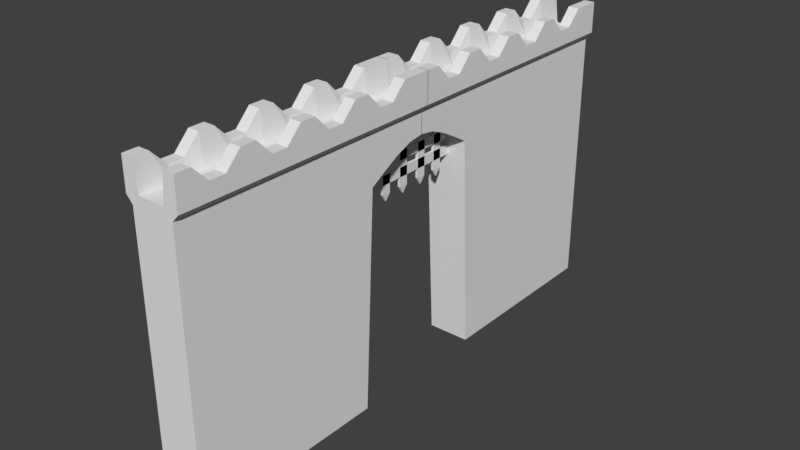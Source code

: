 # Source: gates.blend  (saved by Blender 2.78.0; exported with 4.5.12 LTS)
import bpy
from mathutils import Matrix  # noqa: F401  (used for matrix-valued properties, if any)

bpy.ops.wm.read_factory_settings(use_empty=True)
scene = bpy.context.scene
scene.name = 'Scene'

# ---- collections
col_collection_1 = bpy.data.collections.new('Collection 1'); scene.collection.children.link(col_collection_1)

# ---- world
world_world = bpy.data.worlds.new('World'); scene.world = world_world
world_world.color = (0.05088, 0.05088, 0.05088)
world_world.use_sun_shadow = False
world_world.sun_shadow_jitter_overblur = 0.0
world_world.cycles.sampling_method = 'MANUAL'

# ---- meshes
me_cube_001 = bpy.data.meshes.new('Cube.001')
me_cube_001.from_pydata([(-0.02295, -1.148, -0.07852), (-0.02295, -1.148, 0.07852), (-0.02295, 1.148, -0.07852), (-0.02295, 1.148, 0.07852), (0.02295, -1.148, -0.07852), (0.02295, -1.148, 0.07852), (0.02295, 1.148, -0.07852), (0.02295, 1.148, 0.07852), (-0.02295, -1.151, 0.1931), (-0.02295, -1.151, 0.3502), (-0.02295, 1.145, 0.1931), (-0.02295, 1.145, 0.3502), (0.02295, -1.151, 0.1931), (0.02295, -1.151, 0.3502), (0.02295, 1.145, 0.1931), (0.02295, 1.145, 0.3502), (-0.02295, -1.14, 0.5217), (-0.02295, -1.14, 0.6787), (-0.02295, 1.156, 0.5217), (-0.02295, 1.156, 0.6787), (0.02295, -1.14, 0.5217), (0.02295, -1.14, 0.6787), (0.02295, 1.156, 0.5217), (0.02295, 1.156, 0.6787), (-0.02295, -1.158, 0.8787), (-0.02295, -1.158, 1.036), (-0.02295, 1.138, 0.8787), (-0.02295, 1.138, 1.036), (0.02295, -1.158, 0.8787), (0.02295, -1.158, 1.036), (0.02295, 1.138, 0.8787), (0.02295, 1.138, 1.036), (-0.02295, -0.909, 0.9052), (-0.02295, -0.7519, 0.9052), (-0.02295, -0.909, -0.2322), (-0.02295, -0.7519, -0.2322), (0.02295, -0.909, 0.9052), (0.02295, -0.7519, 0.9052), (0.02295, -0.909, -0.2322), (0.02295, -0.7519, -0.2322), (-0.009113, -0.8378, -0.3513), (-0.009113, -0.8232, -0.3513), (0.009113, -0.8378, -0.3513), (0.009113, -0.8232, -0.3513), (-0.02295, -0.4692, 0.9052), (-0.02295, -0.3121, 0.9052), (-0.02295, -0.4692, -0.2322), (-0.02295, -0.3121, -0.2322), (0.02295, -0.4692, 0.9052), (0.02295, -0.3121, 0.9052), (0.02295, -0.4692, -0.2322), (0.02295, -0.3121, -0.2322), (-0.009113, -0.3979, -0.3513), (-0.009113, -0.3834, -0.3513), (0.009113, -0.3979, -0.3513), (0.009113, -0.3834, -0.3513), (-0.02295, -0.08111, 0.9), (-0.02295, 0.07593, 0.9), (-0.02295, -0.08111, -0.2374), (-0.02295, 0.07593, -0.2374), (0.02295, -0.08111, 0.9), (0.02295, 0.07593, 0.9), (0.02295, -0.08111, -0.2374), (0.02295, 0.07593, -0.2374), (-0.009113, -0.009881, -0.3564), (-0.009113, 0.004706, -0.3564), (0.009113, -0.009881, -0.3564), (0.009113, 0.004706, -0.3564), (-0.02295, 0.3302, 0.9), (-0.02295, 0.4873, 0.9), (-0.02295, 0.3302, -0.2374), (-0.02295, 0.4873, -0.2374), (0.02295, 0.3302, 0.9), (0.02295, 0.4873, 0.9), (0.02295, 0.3302, -0.2374), (0.02295, 0.4873, -0.2374), (-0.009113, 0.4015, -0.3564), (-0.009113, 0.4161, -0.3564), (0.009113, 0.4015, -0.3564), (0.009113, 0.4161, -0.3564), (-0.02295, 0.708, 0.9), (-0.02295, 0.865, 0.9), (-0.02295, 0.708, -0.2374), (-0.02295, 0.865, -0.2374), (0.02295, 0.708, 0.9), (0.02295, 0.865, 0.9), (0.02295, 0.708, -0.2374), (0.02295, 0.865, -0.2374), (-0.009113, 0.7792, -0.3564), (-0.009113, 0.7938, -0.3564), (0.009113, 0.7792, -0.3564), (0.009113, 0.7938, -0.3564)], [], [(0, 1, 3, 2), (2, 3, 7, 6), (6, 7, 5, 4), (4, 5, 1, 0), (2, 6, 4, 0), (7, 3, 1, 5), (8, 9, 11, 10), (10, 11, 15, 14), (14, 15, 13, 12), (12, 13, 9, 8), (10, 14, 12, 8), (15, 11, 9, 13), (16, 17, 19, 18), (18, 19, 23, 22), (22, 23, 21, 20), (20, 21, 17, 16), (18, 22, 20, 16), (23, 19, 17, 21), (24, 25, 27, 26), (26, 27, 31, 30), (30, 31, 29, 28), (28, 29, 25, 24), (26, 30, 28, 24), (31, 27, 25, 29), (32, 33, 35, 34), (39, 38, 42, 43), (38, 39, 37, 36), (36, 37, 33, 32), (34, 38, 36, 32), (39, 35, 33, 37), (40, 41, 43, 42), (38, 34, 40, 42), (35, 39, 43, 41), (34, 35, 41, 40), (44, 45, 47, 46), (51, 50, 54, 55), (50, 51, 49, 48), (48, 49, 45, 44), (46, 50, 48, 44), (51, 47, 45, 49), (52, 53, 55, 54), (50, 46, 52, 54), (47, 51, 55, 53), (46, 47, 53, 52), (56, 57, 59, 58), (63, 62, 66, 67), (62, 63, 61, 60), (60, 61, 57, 56), (58, 62, 60, 56), (63, 59, 57, 61), (64, 65, 67, 66), (62, 58, 64, 66), (59, 63, 67, 65), (58, 59, 65, 64), (68, 69, 71, 70), (75, 74, 78, 79), (74, 75, 73, 72), (72, 73, 69, 68), (70, 74, 72, 68), (75, 71, 69, 73), (76, 77, 79, 78), (74, 70, 76, 78), (71, 75, 79, 77), (70, 71, 77, 76), (80, 81, 83, 82), (87, 86, 90, 91), (86, 87, 85, 84), (84, 85, 81, 80), (82, 86, 84, 80), (87, 83, 81, 85), (88, 89, 91, 90), (86, 82, 88, 90), (83, 87, 91, 89), (82, 83, 89, 88)])
_uv = me_cube_001.uv_layers.new(name='UVMap')
_uv.uv.foreach_set('vector', [-1.847, 0.3557, -1.847, 0.6727, 2.788, 0.6727, 2.788, 0.3557, 2.788, 0.3557, 2.788, 0.6727, 2.788, 0.6727, 2.788, 0.3557, 2.788, 0.3557, 2.788, 0.6727, -1.847, 0.6727, -1.847, 0.3557, -1.847, 0.3557, -1.847, 0.6727, -1.847, 0.6727, -1.847, 0.3557, 2.788, 0.3557, 2.788, 0.3557, -1.847, 0.3557, -1.847, 0.3557, 2.788, 0.6727, 2.788, 0.6727, -1.847, 0.6727, -1.847, 0.6727, -1.847, 0.3557, -1.847, 0.6727, 2.788, 0.6727, 2.788, 0.3557, 2.788, 0.3557, 2.788, 0.6727, 2.788, 0.6727, 2.788, 0.3557, 2.788, 0.3557, 2.788, 0.6727, -1.847, 0.6727, -1.847, 0.3557, -1.847, 0.3557, -1.847, 0.6727, -1.847, 0.6727, -1.847, 0.3557, 2.788, 0.3557, 2.788, 0.3557, -1.847, 0.3557, -1.847, 0.3557, 2.788, 0.6727, 2.788, 0.6727, -1.847, 0.6727, -1.847, 0.6727, -1.847, 0.3557, -1.847, 0.6727, 2.788, 0.6727, 2.788, 0.3557, 2.788, 0.3557, 2.788, 0.6727, 2.788, 0.6727, 2.788, 0.3557, 2.788, 0.3557, 2.788, 0.6727, -1.847, 0.6727, -1.847, 0.3557, -1.847, 0.3557, -1.847, 0.6727, -1.847, 0.6727, -1.847, 0.3557, 2.788, 0.3557, 2.788, 0.3557, -1.847, 0.3557, -1.847, 0.3557, 2.788, 0.6727, 2.788, 0.6727, -1.847, 0.6727, -1.847, 0.6727, -1.847, 0.3557, -1.847, 0.6727, 2.788, 0.6727, 2.788, 0.3557, 2.788, 0.3557, 2.788, 0.6727, 2.788, 0.6727, 2.788, 0.3557, 2.788, 0.3557, 2.788, 0.6727, -1.847, 0.6727, -1.847, 0.3557, -1.847, 0.3557, -1.847, 0.6727, -1.847, 0.6727, -1.847, 0.3557, 2.788, 0.3557, 2.788, 0.3557, -1.847, 0.3557, -1.847, 0.3557, 2.788, 0.6727, 2.788, 0.6727, -1.847, 0.6727, -1.847, 0.6727, 0.4294, -1.019, 0.2238, -1.019, 0.2238, 1.986, 0.4294, 1.986, 0.2238, 1.986, 0.4294, 1.986, 0.3674, 2.142, 0.2858, 2.142, 0.4294, 1.986, 0.2238, 1.986, 0.2238, -1.019, 0.4294, -1.019, 0.4294, -1.019, 0.2238, -1.019, 0.2238, -1.019, 0.4294, -1.019, 0.4294, 1.986, 0.4294, 1.986, 0.4294, -1.019, 0.4294, -1.019, 0.2238, 1.986, 0.2238, 1.986, 0.2238, -1.019, 0.2238, -1.019, 0.3674, 2.142, 0.2858, 2.142, 0.2858, 2.142, 0.3674, 2.142, 0.4294, 1.986, 0.4294, 1.986, 0.3674, 2.142, 0.3674, 2.142, 0.2238, 1.986, 0.2238, 1.986, 0.2858, 2.142, 0.2858, 2.142, 0.4294, 1.986, 0.2238, 1.986, 0.2858, 2.142, 0.3674, 2.142, 0.4294, -1.019, 0.2238, -1.019, 0.2238, 1.986, 0.4294, 1.986, 0.2238, 1.986, 0.4294, 1.986, 0.3674, 2.142, 0.2858, 2.142, 0.4294, 1.986, 0.2238, 1.986, 0.2238, -1.019, 0.4294, -1.019, 0.4294, -1.019, 0.2238, -1.019, 0.2238, -1.019, 0.4294, -1.019, 0.4294, 1.986, 0.4294, 1.986, 0.4294, -1.019, 0.4294, -1.019, 0.2238, 1.986, 0.2238, 1.986, 0.2238, -1.019, 0.2238, -1.019, 0.3674, 2.142, 0.2858, 2.142, 0.2858, 2.142, 0.3674, 2.142, 0.4294, 1.986, 0.4294, 1.986, 0.3674, 2.142, 0.3674, 2.142, 0.2238, 1.986, 0.2238, 1.986, 0.2858, 2.142, 0.2858, 2.142, 0.4294, 1.986, 0.2238, 1.986, 0.2858, 2.142, 0.3674, 2.142, 0.4294, -1.019, 0.2238, -1.019, 0.2238, 1.986, 0.4294, 1.986, 0.2238, 1.986, 0.4294, 1.986, 0.3674, 2.142, 0.2858, 2.142, 0.4294, 1.986, 0.2238, 1.986, 0.2238, -1.019, 0.4294, -1.019, 0.4294, -1.019, 0.2238, -1.019, 0.2238, -1.019, 0.4294, -1.019, 0.4294, 1.986, 0.4294, 1.986, 0.4294, -1.019, 0.4294, -1.019, 0.2238, 1.986, 0.2238, 1.986, 0.2238, -1.019, 0.2238, -1.019, 0.3674, 2.142, 0.2858, 2.142, 0.2858, 2.142, 0.3674, 2.142, 0.4294, 1.986, 0.4294, 1.986, 0.3674, 2.142, 0.3674, 2.142, 0.2238, 1.986, 0.2238, 1.986, 0.2858, 2.142, 0.2858, 2.142, 0.4294, 1.986, 0.2238, 1.986, 0.2858, 2.142, 0.3674, 2.142, 0.4294, -1.019, 0.2238, -1.019, 0.2238, 1.986, 0.4294, 1.986, 0.2238, 1.986, 0.4294, 1.986, 0.3674, 2.142, 0.2858, 2.142, 0.4294, 1.986, 0.2238, 1.986, 0.2238, -1.019, 0.4294, -1.019, 0.4294, -1.019, 0.2238, -1.019, 0.2238, -1.019, 0.4294, -1.019, 0.4294, 1.986, 0.4294, 1.986, 0.4294, -1.019, 0.4294, -1.019, 0.2238, 1.986, 0.2238, 1.986, 0.2238, -1.019, 0.2238, -1.019, 0.3674, 2.142, 0.2858, 2.142, 0.2858, 2.142, 0.3674, 2.142, 0.4294, 1.986, 0.4294, 1.986, 0.3674, 2.142, 0.3674, 2.142, 0.2238, 1.986, 0.2238, 1.986, 0.2858, 2.142, 0.2858, 2.142, 0.4294, 1.986, 0.2238, 1.986, 0.2858, 2.142, 0.3674, 2.142, 0.4294, -1.019, 0.2238, -1.019, 0.2238, 1.986, 0.4294, 1.986, 0.2238, 1.986, 0.4294, 1.986, 0.3674, 2.142, 0.2858, 2.142, 0.4294, 1.986, 0.2238, 1.986, 0.2238, -1.019, 0.4294, -1.019, 0.4294, -1.019, 0.2238, -1.019, 0.2238, -1.019, 0.4294, -1.019, 0.4294, 1.986, 0.4294, 1.986, 0.4294, -1.019, 0.4294, -1.019, 0.2238, 1.986, 0.2238, 1.986, 0.2238, -1.019, 0.2238, -1.019, 0.3674, 2.142, 0.2858, 2.142, 0.2858, 2.142, 0.3674, 2.142, 0.4294, 1.986, 0.4294, 1.986, 0.3674, 2.142, 0.3674, 2.142, 0.2238, 1.986, 0.2238, 1.986, 0.2858, 2.142, 0.2858, 2.142, 0.4294, 1.986, 0.2238, 1.986, 0.2858, 2.142, 0.3674, 2.142])
me_cube_001.use_remesh_preserve_volume = False
me_cube_001.use_remesh_preserve_attributes = False
me_cube_001.use_mirror_vertex_groups = False
me_cube_001.update()
me_cube = bpy.data.meshes.new('Cube')
me_cube.from_pydata([(-0.3562, -4.506, -2.215), (-0.3562, -4.506, 2.215), (-0.3562, -0.0002775, 1.864), (-0.3562, -0.0009799, 2.224), (0.3562, -4.506, -2.215), (0.3562, -4.506, 2.215), (0.3562, -0.0002775, 1.864), (0.3562, -0.0009799, 2.224), (-0.4601, -4.506, 2.328), (-0.4601, -0.0009799, 2.328), (0.4601, -0.0009799, 2.328), (0.4601, -4.506, 2.328), (-0.4601, -4.506, 2.843), (-0.4601, -0.0009799, 2.843), (0.4601, -0.0009799, 2.843), (0.4601, -4.506, 2.843), (0.2137, -0.0002775, 1.864), (0.07124, -0.0002775, 1.864), (-0.07124, -0.0002775, 1.864), (-0.2137, -0.0002775, 1.864), (-0.2137, -0.0009799, 2.224), (-0.07124, -0.0009799, 2.224), (0.07124, -0.0009799, 2.224), (0.2137, -0.0009799, 2.224), (-0.2137, -4.506, -2.215), (-0.07124, -4.506, -2.215), (0.07124, -4.506, -2.215), (0.2137, -4.506, -2.215), (0.2137, -4.506, 2.215), (0.07124, -4.506, 2.215), (-0.07124, -4.506, 2.215), (-0.2137, -4.506, 2.215), (-0.2761, -0.0009799, 2.328), (-0.09202, -0.0009799, 2.328), (0.09202, -0.0009799, 2.328), (0.2761, -0.0009799, 2.328), (0.2761, -4.506, 2.328), (0.09202, -4.506, 2.328), (-0.09202, -4.506, 2.328), (-0.2761, -4.506, 2.328), (-0.2761, -0.0009799, 2.843), (-0.2199, -0.0009799, 2.373), (0.2199, -0.0009799, 2.373), (0.2761, -0.0009799, 2.843), (0.2761, -4.506, 2.843), (0.2199, -4.506, 2.373), (-0.2199, -4.506, 2.373), (-0.2761, -4.506, 2.843), (-0.3562, -0.2683, 1.823), (-0.3562, -0.5364, 1.714), (-0.3562, -0.8045, 1.565), (-0.3562, -1.073, 1.407), (-0.3562, -1.252, -2.215), (-0.3562, -1.503, -2.215), (-0.3562, -1.753, -2.215), (-0.3562, -2.003, -2.215), (-0.3562, -2.254, -2.215), (-0.3562, -2.504, -2.215), (-0.3562, -2.754, -2.215), (-0.3562, -3.005, -2.215), (-0.3562, -3.255, -2.215), (-0.3562, -3.505, -2.215), (-0.3562, -3.755, -2.215), (-0.3562, -4.006, -2.215), (-0.3562, -4.256, -2.215), (-0.3562, -4.256, 2.215), (-0.3562, -4.006, 2.215), (-0.3562, -3.755, 2.215), (-0.3562, -3.505, 2.215), (-0.3562, -3.255, 2.215), (-0.3562, -3.005, 2.215), (-0.3562, -2.754, 2.215), (-0.3562, -2.504, 2.215), (-0.3562, -2.254, 2.215), (-0.3562, -2.003, 2.215), (-0.3562, -1.753, 2.215), (-0.3562, -1.503, 2.215), (-0.3562, -1.252, 2.215), (-0.3562, -1.002, 2.215), (-0.3562, -0.7519, 2.215), (-0.3562, -0.5016, 2.216), (-0.3562, -0.2513, 2.221), (0.3562, -4.256, -2.215), (0.3562, -4.006, -2.215), (0.3562, -3.755, -2.215), (0.3562, -3.505, -2.215), (0.3562, -3.255, -2.215), (0.3562, -3.005, -2.215), (0.3562, -2.754, -2.215), (0.3562, -2.504, -2.215), (0.3562, -2.254, -2.215), (0.3562, -2.003, -2.215), (0.3562, -1.753, -2.215), (0.3562, -1.503, -2.215), (0.3562, -1.252, -2.215), (0.3562, -1.073, 1.407), (0.3562, -0.8045, 1.565), (0.3562, -0.5364, 1.714), (0.3562, -0.2683, 1.823), (0.3562, -0.2513, 2.221), (0.3562, -0.5016, 2.216), (0.3562, -0.7519, 2.215), (0.3562, -1.002, 2.215), (0.3562, -1.252, 2.215), (0.3562, -1.503, 2.215), (0.3562, -1.753, 2.215), (0.3562, -2.003, 2.215), (0.3562, -2.254, 2.215), (0.3562, -2.504, 2.215), (0.3562, -2.754, 2.215), (0.3562, -3.005, 2.215), (0.3562, -3.255, 2.215), (0.3562, -3.505, 2.215), (0.3562, -3.755, 2.215), (0.3562, -4.006, 2.215), (0.3562, -4.256, 2.215), (-0.4601, -4.256, 2.328), (-0.4601, -4.006, 2.328), (-0.4601, -3.755, 2.328), (-0.4601, -3.505, 2.328), (-0.4601, -3.255, 2.328), (-0.4601, -3.005, 2.328), (-0.4601, -2.754, 2.328), (-0.4601, -2.504, 2.328), (-0.4601, -2.254, 2.328), (-0.4601, -2.003, 2.328), (-0.4601, -1.753, 2.328), (-0.4601, -1.503, 2.328), (-0.4601, -1.252, 2.328), (-0.4601, -1.002, 2.328), (-0.4601, -0.7519, 2.328), (-0.4601, -0.5016, 2.328), (-0.4601, -0.2513, 2.328), (0.4601, -0.2513, 2.328), (0.4601, -0.5016, 2.328), (0.4601, -0.7519, 2.328), (0.4601, -1.002, 2.328), (0.4601, -1.252, 2.328), (0.4601, -1.503, 2.328), (0.4601, -1.753, 2.328), (0.4601, -2.003, 2.328), (0.4601, -2.254, 2.328), (0.4601, -2.504, 2.328), (0.4601, -2.754, 2.328), (0.4601, -3.005, 2.328), (0.4601, -3.255, 2.328), (0.4601, -3.505, 2.328), (0.4601, -3.755, 2.328), (0.4601, -4.006, 2.328), (0.4601, -4.256, 2.328), (-0.4601, -4.256, 2.843), (-0.4601, -4.006, 2.588), (-0.4601, -3.755, 2.588), (-0.4601, -3.505, 2.843), (-0.4601, -3.255, 2.843), (-0.4601, -3.005, 2.588), (-0.4601, -2.754, 2.588), (-0.4601, -2.504, 2.843), (-0.4601, -2.254, 2.843), (-0.4601, -2.003, 2.588), (-0.4601, -1.753, 2.588), (-0.4601, -1.503, 2.843), (-0.4601, -1.252, 2.843), (-0.4601, -1.002, 2.588), (-0.4601, -0.7519, 2.588), (-0.4601, -0.5016, 2.843), (-0.4601, -0.2513, 2.843), (0.4601, -0.2513, 2.843), (0.4601, -0.5016, 2.843), (0.4601, -0.7519, 2.588), (0.4601, -1.002, 2.588), (0.4601, -1.252, 2.843), (0.4601, -1.503, 2.843), (0.4601, -1.753, 2.588), (0.4601, -2.003, 2.588), (0.4601, -2.254, 2.843), (0.4601, -2.504, 2.843), (0.4601, -2.754, 2.588), (0.4601, -3.005, 2.588), (0.4601, -3.255, 2.843), (0.4601, -3.505, 2.843), (0.4601, -3.755, 2.588), (0.4601, -4.006, 2.588), (0.4601, -4.256, 2.843), (0.2761, -0.2513, 2.843), (0.2761, -0.5016, 2.843), (0.2761, -0.7519, 2.588), (0.2761, -1.002, 2.588), (0.2761, -1.252, 2.843), (0.2761, -1.503, 2.843), (0.2761, -1.753, 2.588), (0.2761, -2.003, 2.588), (0.2761, -2.254, 2.843), (0.2761, -2.504, 2.843), (0.2761, -2.754, 2.588), (0.2761, -3.005, 2.588), (0.2761, -3.255, 2.843), (0.2761, -3.505, 2.843), (0.2761, -3.755, 2.588), (0.2761, -4.006, 2.588), (0.2761, -4.256, 2.843), (0.2199, -0.2513, 2.373), (0.2199, -0.5016, 2.373), (0.2199, -0.7519, 2.373), (0.2199, -1.002, 2.373), (0.2199, -1.252, 2.373), (0.2199, -1.503, 2.373), (0.2199, -1.753, 2.373), (0.2199, -2.003, 2.373), (0.2199, -2.254, 2.373), (0.2199, -2.504, 2.373), (0.2199, -2.754, 2.373), (0.2199, -3.005, 2.373), (0.2199, -3.255, 2.373), (0.2199, -3.505, 2.373), (0.2199, -3.755, 2.373), (0.2199, -4.006, 2.373), (0.2199, -4.256, 2.373), (-0.2199, -0.2513, 2.373), (-0.2199, -0.5016, 2.373), (-0.2199, -0.7519, 2.373), (-0.2199, -1.002, 2.373), (-0.2199, -1.252, 2.373), (-0.2199, -1.503, 2.373), (-0.2199, -1.753, 2.373), (-0.2199, -2.003, 2.373), (-0.2199, -2.254, 2.373), (-0.2199, -2.504, 2.373), (-0.2199, -2.754, 2.373), (-0.2199, -3.005, 2.373), (-0.2199, -3.255, 2.373), (-0.2199, -3.505, 2.373), (-0.2199, -3.755, 2.373), (-0.2199, -4.006, 2.373), (-0.2199, -4.256, 2.373), (-0.2761, -0.2513, 2.843), (-0.2761, -0.5016, 2.843), (-0.2761, -0.7519, 2.588), (-0.2761, -1.002, 2.588), (-0.2761, -1.252, 2.843), (-0.2761, -1.503, 2.843), (-0.2761, -1.753, 2.588), (-0.2761, -2.003, 2.588), (-0.2761, -2.254, 2.843), (-0.2761, -2.504, 2.843), (-0.2761, -2.754, 2.588), (-0.2761, -3.005, 2.588), (-0.2761, -3.255, 2.843), (-0.2761, -3.505, 2.843), (-0.2761, -3.755, 2.588), (-0.2761, -4.006, 2.588), (-0.2761, -4.256, 2.843), (-0.2137, -0.2683, 1.823), (-0.2137, -0.5364, 1.714), (-0.2137, -0.8045, 1.565), (-0.2137, -1.073, 1.407), (-0.2137, -1.252, -2.215), (-0.2137, -1.503, -2.215), (-0.2137, -1.753, -2.215), (-0.2137, -2.003, -2.215), (-0.2137, -2.254, -2.215), (-0.2137, -2.504, -2.215), (-0.2137, -2.754, -2.215), (-0.2137, -3.005, -2.215), (-0.2137, -3.255, -2.215), (-0.2137, -3.505, -2.215), (-0.2137, -3.755, -2.215), (-0.2137, -4.006, -2.215), (-0.2137, -4.256, -2.215), (-0.07124, -0.2683, 1.823), (-0.07124, -0.5364, 1.714), (-0.07124, -0.8045, 1.565), (-0.07124, -1.073, 1.407), (-0.07124, -1.252, -2.215), (-0.07124, -1.503, -2.215), (-0.07124, -1.753, -2.215), (-0.07124, -2.003, -2.215), (-0.07124, -2.254, -2.215), (-0.07124, -2.504, -2.215), (-0.07124, -2.754, -2.215), (-0.07124, -3.005, -2.215), (-0.07124, -3.255, -2.215), (-0.07124, -3.505, -2.215), (-0.07124, -3.755, -2.215), (-0.07124, -4.006, -2.215), (-0.07124, -4.256, -2.215), (0.07124, -0.2683, 1.823), (0.07124, -0.5364, 1.714), (0.07124, -0.8045, 1.565), (0.07124, -1.073, 1.407), (0.07124, -1.252, -2.215), (0.07124, -1.503, -2.215), (0.07124, -1.753, -2.215), (0.07124, -2.003, -2.215), (0.07124, -2.254, -2.215), (0.07124, -2.504, -2.215), (0.07124, -2.754, -2.215), (0.07124, -3.005, -2.215), (0.07124, -3.255, -2.215), (0.07124, -3.505, -2.215), (0.07124, -3.755, -2.215), (0.07124, -4.006, -2.215), (0.07124, -4.256, -2.215), (0.2137, -0.2683, 1.823), (0.2137, -0.5364, 1.714), (0.2137, -0.8045, 1.565), (0.2137, -1.073, 1.407), (0.2137, -1.252, -2.215), (0.2137, -1.503, -2.215), (0.2137, -1.753, -2.215), (0.2137, -2.003, -2.215), (0.2137, -2.254, -2.215), (0.2137, -2.504, -2.215), (0.2137, -2.754, -2.215), (0.2137, -3.005, -2.215), (0.2137, -3.255, -2.215), (0.2137, -3.505, -2.215), (0.2137, -3.755, -2.215), (0.2137, -4.006, -2.215), (0.2137, -4.256, -2.215), (-0.3562, -0.009071, 1.864), (-0.3562, -0.00919, 2.224), (-0.3562, 4.392, -2.215), (-0.3562, 4.392, 2.215), (0.3562, -0.009071, 1.864), (0.3562, -0.00919, 2.224), (0.3562, 4.392, -2.215), (0.3562, 4.392, 2.215), (-0.4601, -0.00919, 2.328), (-0.4601, 4.392, 2.328), (0.4601, 4.392, 2.328), (0.4601, -0.00919, 2.328), (-0.4601, -0.00919, 2.843), (-0.4601, 4.392, 2.843), (0.4601, 4.392, 2.843), (0.4601, -0.00919, 2.843), (0.2137, 4.392, -2.215), (0.07124, 4.392, -2.215), (-0.07124, 4.392, -2.215), (-0.2137, 4.392, -2.215), (-0.2137, 4.392, 2.215), (-0.07124, 4.392, 2.215), (0.07124, 4.392, 2.215), (0.2137, 4.392, 2.215), (-0.2137, -0.009071, 1.864), (-0.07124, -0.009071, 1.864), (0.07124, -0.009071, 1.864), (0.2137, -0.009071, 1.864), (0.2137, -0.00919, 2.224), (0.07124, -0.00919, 2.224), (-0.07124, -0.00919, 2.224), (-0.2137, -0.00919, 2.224), (-0.2761, 4.392, 2.328), (-0.09202, 4.392, 2.328), (0.09202, 4.392, 2.328), (0.2761, 4.392, 2.328), (0.2761, -0.00919, 2.328), (0.09202, -0.00919, 2.328), (-0.09202, -0.00919, 2.328), (-0.2761, -0.00919, 2.328), (-0.2761, 4.392, 2.843), (-0.2199, 4.392, 2.373), (0.2199, 4.392, 2.373), (0.2761, 4.392, 2.843), (0.2761, -0.00919, 2.843), (0.2199, -0.00919, 2.373), (-0.2199, -0.00919, 2.373), (-0.2761, -0.00919, 2.843), (-0.3562, 4.147, -2.215), (-0.3562, 3.903, -2.215), (-0.3562, 3.658, -2.215), (-0.3562, 3.414, -2.215), (-0.3562, 3.169, -2.215), (-0.3562, 2.925, -2.215), (-0.3562, 2.68, -2.215), (-0.3562, 2.436, -2.215), (-0.3562, 2.191, -2.215), (-0.3562, 1.947, -2.215), (-0.3562, 1.702, -2.215), (-0.3562, 1.458, -2.215), (-0.3562, 1.213, -2.215), (-0.3562, 1.038, 1.421), (-0.3562, 0.7766, 1.576), (-0.3562, 0.5147, 1.72), (-0.3562, 0.2528, 1.825), (-0.3562, 0.2353, 2.221), (-0.3562, 0.4798, 2.217), (-0.3562, 0.7243, 2.215), (-0.3562, 0.9688, 2.215), (-0.3562, 1.213, 2.215), (-0.3562, 1.458, 2.215), (-0.3562, 1.702, 2.215), (-0.3562, 1.947, 2.215), (-0.3562, 2.191, 2.215), (-0.3562, 2.436, 2.215), (-0.3562, 2.68, 2.215), (-0.3562, 2.925, 2.215), (-0.3562, 3.169, 2.215), (-0.3562, 3.414, 2.215), (-0.3562, 3.658, 2.215), (-0.3562, 3.903, 2.215), (-0.3562, 4.147, 2.215), (0.3562, 0.2528, 1.825), (0.3562, 0.5147, 1.72), (0.3562, 0.7766, 1.576), (0.3562, 1.038, 1.421), (0.3562, 1.213, -2.215), (0.3562, 1.458, -2.215), (0.3562, 1.702, -2.215), (0.3562, 1.947, -2.215), (0.3562, 2.191, -2.215), (0.3562, 2.436, -2.215), (0.3562, 2.68, -2.215), (0.3562, 2.925, -2.215), (0.3562, 3.169, -2.215), (0.3562, 3.414, -2.215), (0.3562, 3.658, -2.215), (0.3562, 3.903, -2.215), (0.3562, 4.147, -2.215), (0.3562, 4.147, 2.215), (0.3562, 3.903, 2.215), (0.3562, 3.658, 2.215), (0.3562, 3.414, 2.215), (0.3562, 3.169, 2.215), (0.3562, 2.925, 2.215), (0.3562, 2.68, 2.215), (0.3562, 2.436, 2.215), (0.3562, 2.191, 2.215), (0.3562, 1.947, 2.215), (0.3562, 1.702, 2.215), (0.3562, 1.458, 2.215), (0.3562, 1.213, 2.215), (0.3562, 0.9688, 2.215), (0.3562, 0.7243, 2.215), (0.3562, 0.4798, 2.217), (0.3562, 0.2353, 2.221), (-0.4601, 0.2353, 2.328), (-0.4601, 0.4798, 2.328), (-0.4601, 0.7243, 2.328), (-0.4601, 0.9688, 2.328), (-0.4601, 1.213, 2.328), (-0.4601, 1.458, 2.328), (-0.4601, 1.702, 2.328), (-0.4601, 1.947, 2.328), (-0.4601, 2.191, 2.328), (-0.4601, 2.436, 2.328), (-0.4601, 2.68, 2.328), (-0.4601, 2.925, 2.328), (-0.4601, 3.169, 2.328), (-0.4601, 3.414, 2.328), (-0.4601, 3.658, 2.328), (-0.4601, 3.903, 2.328), (-0.4601, 4.147, 2.328), (0.4601, 4.147, 2.328), (0.4601, 3.903, 2.328), (0.4601, 3.658, 2.328), (0.4601, 3.414, 2.328), (0.4601, 3.169, 2.328), (0.4601, 2.925, 2.328), (0.4601, 2.68, 2.328), (0.4601, 2.436, 2.328), (0.4601, 2.191, 2.328), (0.4601, 1.947, 2.328), (0.4601, 1.702, 2.328), (0.4601, 1.458, 2.328), (0.4601, 1.213, 2.328), (0.4601, 0.9688, 2.328), (0.4601, 0.7243, 2.328), (0.4601, 0.4798, 2.328), (0.4601, 0.2353, 2.328), (-0.4601, 0.2353, 2.843), (-0.4601, 0.4798, 2.588), (-0.4601, 0.7243, 2.588), (-0.4601, 0.9688, 2.843), (-0.4601, 1.213, 2.843), (-0.4601, 1.458, 2.588), (-0.4601, 1.702, 2.588), (-0.4601, 1.947, 2.843), (-0.4601, 2.191, 2.843), (-0.4601, 2.436, 2.588), (-0.4601, 2.68, 2.588), (-0.4601, 2.925, 2.843), (-0.4601, 3.169, 2.843), (-0.4601, 3.414, 2.588), (-0.4601, 3.658, 2.588), (-0.4601, 3.903, 2.843), (-0.4601, 4.147, 2.843), (0.4601, 4.147, 2.843), (0.4601, 3.903, 2.843), (0.4601, 3.658, 2.588), (0.4601, 3.414, 2.588), (0.4601, 3.169, 2.843), (0.4601, 2.925, 2.843), (0.4601, 2.68, 2.588), (0.4601, 2.436, 2.588), (0.4601, 2.191, 2.843), (0.4601, 1.947, 2.843), (0.4601, 1.702, 2.588), (0.4601, 1.458, 2.588), (0.4601, 1.213, 2.843), (0.4601, 0.9688, 2.843), (0.4601, 0.7243, 2.588), (0.4601, 0.4798, 2.588), (0.4601, 0.2353, 2.843), (0.2761, 4.147, 2.843), (0.2761, 3.903, 2.843), (0.2761, 3.658, 2.588), (0.2761, 3.414, 2.588), (0.2761, 3.169, 2.843), (0.2761, 2.925, 2.843), (0.2761, 2.68, 2.588), (0.2761, 2.436, 2.588), (0.2761, 2.191, 2.843), (0.2761, 1.947, 2.843), (0.2761, 1.702, 2.588), (0.2761, 1.458, 2.588), (0.2761, 1.213, 2.843), (0.2761, 0.9688, 2.843), (0.2761, 0.7243, 2.588), (0.2761, 0.4798, 2.588), (0.2761, 0.2353, 2.843), (0.2199, 4.147, 2.373), (0.2199, 3.903, 2.373), (0.2199, 3.658, 2.373), (0.2199, 3.414, 2.373), (0.2199, 3.169, 2.373), (0.2199, 2.925, 2.373), (0.2199, 2.68, 2.373), (0.2199, 2.436, 2.373), (0.2199, 2.191, 2.373), (0.2199, 1.947, 2.373), (0.2199, 1.702, 2.373), (0.2199, 1.458, 2.373), (0.2199, 1.213, 2.373), (0.2199, 0.9688, 2.373), (0.2199, 0.7243, 2.373), (0.2199, 0.4798, 2.373), (0.2199, 0.2353, 2.373), (-0.2199, 4.147, 2.373), (-0.2199, 3.903, 2.373), (-0.2199, 3.658, 2.373), (-0.2199, 3.414, 2.373), (-0.2199, 3.169, 2.373), (-0.2199, 2.925, 2.373), (-0.2199, 2.68, 2.373), (-0.2199, 2.436, 2.373), (-0.2199, 2.191, 2.373), (-0.2199, 1.947, 2.373), (-0.2199, 1.702, 2.373), (-0.2199, 1.458, 2.373), (-0.2199, 1.213, 2.373), (-0.2199, 0.9688, 2.373), (-0.2199, 0.7243, 2.373), (-0.2199, 0.4798, 2.373), (-0.2199, 0.2353, 2.373), (-0.2761, 4.147, 2.843), (-0.2761, 3.903, 2.843), (-0.2761, 3.658, 2.588), (-0.2761, 3.414, 2.588), (-0.2761, 3.169, 2.843), (-0.2761, 2.925, 2.843), (-0.2761, 2.68, 2.588), (-0.2761, 2.436, 2.588), (-0.2761, 2.191, 2.843), (-0.2761, 1.947, 2.843), (-0.2761, 1.702, 2.588), (-0.2761, 1.458, 2.588), (-0.2761, 1.213, 2.843), (-0.2761, 0.9688, 2.843), (-0.2761, 0.7243, 2.588), (-0.2761, 0.4798, 2.588), (-0.2761, 0.2353, 2.843), (-0.2137, 4.147, -2.215), (-0.2137, 3.903, -2.215), (-0.2137, 3.658, -2.215), (-0.2137, 3.414, -2.215), (-0.2137, 3.169, -2.215), (-0.2137, 2.925, -2.215), (-0.2137, 2.68, -2.215), (-0.2137, 2.436, -2.215), (-0.2137, 2.191, -2.215), (-0.2137, 1.947, -2.215), (-0.2137, 1.702, -2.215), (-0.2137, 1.458, -2.215), (-0.2137, 1.213, -2.215), (-0.2137, 1.038, 1.421), (-0.2137, 0.7766, 1.576), (-0.2137, 0.5147, 1.72), (-0.2137, 0.2528, 1.825), (-0.07124, 4.147, -2.215), (-0.07124, 3.903, -2.215), (-0.07124, 3.658, -2.215), (-0.07124, 3.414, -2.215), (-0.07124, 3.169, -2.215), (-0.07124, 2.925, -2.215), (-0.07124, 2.68, -2.215), (-0.07124, 2.436, -2.215), (-0.07124, 2.191, -2.215), (-0.07124, 1.947, -2.215), (-0.07124, 1.702, -2.215), (-0.07124, 1.458, -2.215), (-0.07124, 1.213, -2.215), (-0.07124, 1.038, 1.421), (-0.07124, 0.7766, 1.576), (-0.07124, 0.5147, 1.72), (-0.07124, 0.2528, 1.825), (0.07124, 4.147, -2.215), (0.07124, 3.903, -2.215), (0.07124, 3.658, -2.215), (0.07124, 3.414, -2.215), (0.07124, 3.169, -2.215), (0.07124, 2.925, -2.215), (0.07124, 2.68, -2.215), (0.07124, 2.436, -2.215), (0.07124, 2.191, -2.215), (0.07124, 1.947, -2.215), (0.07124, 1.702, -2.215), (0.07124, 1.458, -2.215), (0.07124, 1.213, -2.215), (0.07124, 1.038, 1.421), (0.07124, 0.7766, 1.576), (0.07124, 0.5147, 1.72), (0.07124, 0.2528, 1.825), (0.2137, 4.147, -2.215), (0.2137, 3.903, -2.215), (0.2137, 3.658, -2.215), (0.2137, 3.414, -2.215), (0.2137, 3.169, -2.215), (0.2137, 2.925, -2.215), (0.2137, 2.68, -2.215), (0.2137, 2.436, -2.215), (0.2137, 2.191, -2.215), (0.2137, 1.947, -2.215), (0.2137, 1.702, -2.215), (0.2137, 1.458, -2.215), (0.2137, 1.213, -2.215), (0.2137, 1.038, 1.421), (0.2137, 0.7766, 1.576), (0.2137, 0.5147, 1.72), (0.2137, 0.2528, 1.825)], [], [(48, 81, 3, 2), (16, 23, 7, 6), (82, 115, 5, 4), (24, 31, 1, 0), (319, 82, 4, 27), (20, 3, 9, 32), (133, 10, 14, 167), (99, 7, 10, 133), (65, 1, 8, 116), (28, 5, 11, 36), (251, 150, 12, 47), (116, 8, 12, 150), (36, 11, 15, 44), (32, 9, 13, 40), (10, 35, 43, 14), (35, 34, 42, 43), (34, 33, 41, 42), (33, 32, 40, 41), (8, 39, 47, 12), (39, 38, 46, 47), (38, 37, 45, 46), (37, 36, 44, 45), (183, 200, 44, 15), (200, 217, 45, 44), (217, 234, 46, 45), (234, 251, 47, 46), (1, 31, 39, 8), (31, 30, 38, 39), (30, 29, 37, 38), (29, 28, 36, 37), (7, 23, 35, 10), (23, 22, 34, 35), (22, 21, 33, 34), (21, 20, 32, 33), (64, 268, 24, 0), (268, 285, 25, 24), (285, 302, 26, 25), (302, 319, 27, 26), (4, 5, 28, 27), (27, 28, 29, 26), (26, 29, 30, 25), (25, 30, 31, 24), (2, 3, 20, 19), (19, 20, 21, 18), (18, 21, 22, 17), (17, 22, 23, 16), (17, 16, 303, 286), (286, 303, 304, 287), (287, 304, 305, 288), (288, 305, 306, 289), (289, 306, 307, 290), (290, 307, 308, 291), (291, 308, 309, 292), (292, 309, 310, 293), (293, 310, 311, 294), (294, 311, 312, 295), (295, 312, 313, 296), (296, 313, 314, 297), (297, 314, 315, 298), (298, 315, 316, 299), (299, 316, 317, 300), (300, 317, 318, 301), (301, 318, 319, 302), (18, 17, 286, 269), (269, 286, 287, 270), (270, 287, 288, 271), (271, 288, 289, 272), (272, 289, 290, 273), (273, 290, 291, 274), (274, 291, 292, 275), (275, 292, 293, 276), (276, 293, 294, 277), (277, 294, 295, 278), (278, 295, 296, 279), (279, 296, 297, 280), (280, 297, 298, 281), (281, 298, 299, 282), (282, 299, 300, 283), (283, 300, 301, 284), (284, 301, 302, 285), (19, 18, 269, 252), (252, 269, 270, 253), (253, 270, 271, 254), (254, 271, 272, 255), (255, 272, 273, 256), (256, 273, 274, 257), (257, 274, 275, 258), (258, 275, 276, 259), (259, 276, 277, 260), (260, 277, 278, 261), (261, 278, 279, 262), (262, 279, 280, 263), (263, 280, 281, 264), (264, 281, 282, 265), (265, 282, 283, 266), (266, 283, 284, 267), (267, 284, 285, 268), (2, 19, 252, 48), (48, 252, 253, 49), (49, 253, 254, 50), (50, 254, 255, 51), (51, 255, 256, 52), (52, 256, 257, 53), (53, 257, 258, 54), (54, 258, 259, 55), (55, 259, 260, 56), (56, 260, 261, 57), (57, 261, 262, 58), (58, 262, 263, 59), (59, 263, 264, 60), (60, 264, 265, 61), (61, 265, 266, 62), (62, 266, 267, 63), (63, 267, 268, 64), (41, 40, 235, 218), (218, 235, 236, 219), (219, 236, 237, 220), (220, 237, 238, 221), (221, 238, 239, 222), (222, 239, 240, 223), (223, 240, 241, 224), (224, 241, 242, 225), (225, 242, 243, 226), (226, 243, 244, 227), (227, 244, 245, 228), (228, 245, 246, 229), (229, 246, 247, 230), (230, 247, 248, 231), (231, 248, 249, 232), (232, 249, 250, 233), (233, 250, 251, 234), (42, 41, 218, 201), (201, 218, 219, 202), (202, 219, 220, 203), (203, 220, 221, 204), (204, 221, 222, 205), (205, 222, 223, 206), (206, 223, 224, 207), (207, 224, 225, 208), (208, 225, 226, 209), (209, 226, 227, 210), (210, 227, 228, 211), (211, 228, 229, 212), (212, 229, 230, 213), (213, 230, 231, 214), (214, 231, 232, 215), (215, 232, 233, 216), (216, 233, 234, 217), (43, 42, 201, 184), (184, 201, 202, 185), (185, 202, 203, 186), (186, 203, 204, 187), (187, 204, 205, 188), (188, 205, 206, 189), (189, 206, 207, 190), (190, 207, 208, 191), (191, 208, 209, 192), (192, 209, 210, 193), (193, 210, 211, 194), (194, 211, 212, 195), (195, 212, 213, 196), (196, 213, 214, 197), (197, 214, 215, 198), (198, 215, 216, 199), (199, 216, 217, 200), (14, 43, 184, 167), (167, 184, 185, 168), (168, 185, 186, 169), (169, 186, 187, 170), (170, 187, 188, 171), (171, 188, 189, 172), (172, 189, 190, 173), (173, 190, 191, 174), (174, 191, 192, 175), (175, 192, 193, 176), (176, 193, 194, 177), (177, 194, 195, 178), (178, 195, 196, 179), (179, 196, 197, 180), (180, 197, 198, 181), (181, 198, 199, 182), (182, 199, 200, 183), (9, 132, 166, 13), (132, 131, 165, 166), (131, 130, 164, 165), (130, 129, 163, 164), (129, 128, 162, 163), (128, 127, 161, 162), (127, 126, 160, 161), (126, 125, 159, 160), (125, 124, 158, 159), (124, 123, 157, 158), (123, 122, 156, 157), (122, 121, 155, 156), (121, 120, 154, 155), (120, 119, 153, 154), (119, 118, 152, 153), (118, 117, 151, 152), (117, 116, 150, 151), (40, 13, 166, 235), (235, 166, 165, 236), (236, 165, 164, 237), (237, 164, 163, 238), (238, 163, 162, 239), (239, 162, 161, 240), (240, 161, 160, 241), (241, 160, 159, 242), (242, 159, 158, 243), (243, 158, 157, 244), (244, 157, 156, 245), (245, 156, 155, 246), (246, 155, 154, 247), (247, 154, 153, 248), (248, 153, 152, 249), (249, 152, 151, 250), (250, 151, 150, 251), (3, 81, 132, 9), (81, 80, 131, 132), (80, 79, 130, 131), (79, 78, 129, 130), (78, 77, 128, 129), (77, 76, 127, 128), (76, 75, 126, 127), (75, 74, 125, 126), (74, 73, 124, 125), (73, 72, 123, 124), (72, 71, 122, 123), (71, 70, 121, 122), (70, 69, 120, 121), (69, 68, 119, 120), (68, 67, 118, 119), (67, 66, 117, 118), (66, 65, 116, 117), (5, 115, 149, 11), (115, 114, 148, 149), (114, 113, 147, 148), (113, 112, 146, 147), (112, 111, 145, 146), (111, 110, 144, 145), (110, 109, 143, 144), (109, 108, 142, 143), (108, 107, 141, 142), (107, 106, 140, 141), (106, 105, 139, 140), (105, 104, 138, 139), (104, 103, 137, 138), (103, 102, 136, 137), (102, 101, 135, 136), (101, 100, 134, 135), (100, 99, 133, 134), (11, 149, 183, 15), (149, 148, 182, 183), (148, 147, 181, 182), (147, 146, 180, 181), (146, 145, 179, 180), (145, 144, 178, 179), (144, 143, 177, 178), (143, 142, 176, 177), (142, 141, 175, 176), (141, 140, 174, 175), (140, 139, 173, 174), (139, 138, 172, 173), (138, 137, 171, 172), (137, 136, 170, 171), (136, 135, 169, 170), (135, 134, 168, 169), (134, 133, 167, 168), (16, 6, 98, 303), (303, 98, 97, 304), (304, 97, 96, 305), (305, 96, 95, 306), (306, 95, 94, 307), (307, 94, 93, 308), (308, 93, 92, 309), (309, 92, 91, 310), (310, 91, 90, 311), (311, 90, 89, 312), (312, 89, 88, 313), (313, 88, 87, 314), (314, 87, 86, 315), (315, 86, 85, 316), (316, 85, 84, 317), (317, 84, 83, 318), (318, 83, 82, 319), (6, 7, 99, 98), (98, 99, 100, 97), (97, 100, 101, 96), (96, 101, 102, 95), (95, 102, 103, 94), (94, 103, 104, 93), (93, 104, 105, 92), (92, 105, 106, 91), (91, 106, 107, 90), (90, 107, 108, 89), (89, 108, 109, 88), (88, 109, 110, 87), (87, 110, 111, 86), (86, 111, 112, 85), (85, 112, 113, 84), (84, 113, 114, 83), (83, 114, 115, 82), (0, 1, 65, 64), (64, 65, 66, 63), (63, 66, 67, 62), (62, 67, 68, 61), (61, 68, 69, 60), (60, 69, 70, 59), (59, 70, 71, 58), (58, 71, 72, 57), (57, 72, 73, 56), (56, 73, 74, 55), (55, 74, 75, 54), (54, 75, 76, 53), (53, 76, 77, 52), (52, 77, 78, 51), (51, 78, 79, 50), (50, 79, 80, 49), (49, 80, 81, 48), (368, 401, 323, 322), (336, 343, 327, 326), (402, 435, 325, 324), (344, 351, 321, 320), (639, 402, 324, 347), (340, 323, 329, 352), (453, 330, 334, 487), (419, 327, 330, 453), (385, 321, 328, 436), (348, 325, 331, 356), (571, 470, 332, 367), (436, 328, 332, 470), (356, 331, 335, 364), (352, 329, 333, 360), (330, 355, 363, 334), (355, 354, 362, 363), (354, 353, 361, 362), (353, 352, 360, 361), (328, 359, 367, 332), (359, 358, 366, 367), (358, 357, 365, 366), (357, 356, 364, 365), (503, 520, 364, 335), (520, 537, 365, 364), (537, 554, 366, 365), (554, 571, 367, 366), (321, 351, 359, 328), (351, 350, 358, 359), (350, 349, 357, 358), (349, 348, 356, 357), (327, 343, 355, 330), (343, 342, 354, 355), (342, 341, 353, 354), (341, 340, 352, 353), (384, 588, 344, 320), (588, 605, 345, 344), (605, 622, 346, 345), (622, 639, 347, 346), (324, 325, 348, 347), (347, 348, 349, 346), (346, 349, 350, 345), (345, 350, 351, 344), (322, 323, 340, 339), (339, 340, 341, 338), (338, 341, 342, 337), (337, 342, 343, 336), (337, 336, 623, 606), (606, 623, 624, 607), (607, 624, 625, 608), (608, 625, 626, 609), (609, 626, 627, 610), (610, 627, 628, 611), (611, 628, 629, 612), (612, 629, 630, 613), (613, 630, 631, 614), (614, 631, 632, 615), (615, 632, 633, 616), (616, 633, 634, 617), (617, 634, 635, 618), (618, 635, 636, 619), (619, 636, 637, 620), (620, 637, 638, 621), (621, 638, 639, 622), (338, 337, 606, 589), (589, 606, 607, 590), (590, 607, 608, 591), (591, 608, 609, 592), (592, 609, 610, 593), (593, 610, 611, 594), (594, 611, 612, 595), (595, 612, 613, 596), (596, 613, 614, 597), (597, 614, 615, 598), (598, 615, 616, 599), (599, 616, 617, 600), (600, 617, 618, 601), (601, 618, 619, 602), (602, 619, 620, 603), (603, 620, 621, 604), (604, 621, 622, 605), (339, 338, 589, 572), (572, 589, 590, 573), (573, 590, 591, 574), (574, 591, 592, 575), (575, 592, 593, 576), (576, 593, 594, 577), (577, 594, 595, 578), (578, 595, 596, 579), (579, 596, 597, 580), (580, 597, 598, 581), (581, 598, 599, 582), (582, 599, 600, 583), (583, 600, 601, 584), (584, 601, 602, 585), (585, 602, 603, 586), (586, 603, 604, 587), (587, 604, 605, 588), (322, 339, 572, 368), (368, 572, 573, 369), (369, 573, 574, 370), (370, 574, 575, 371), (371, 575, 576, 372), (372, 576, 577, 373), (373, 577, 578, 374), (374, 578, 579, 375), (375, 579, 580, 376), (376, 580, 581, 377), (377, 581, 582, 378), (378, 582, 583, 379), (379, 583, 584, 380), (380, 584, 585, 381), (381, 585, 586, 382), (382, 586, 587, 383), (383, 587, 588, 384), (361, 360, 555, 538), (538, 555, 556, 539), (539, 556, 557, 540), (540, 557, 558, 541), (541, 558, 559, 542), (542, 559, 560, 543), (543, 560, 561, 544), (544, 561, 562, 545), (545, 562, 563, 546), (546, 563, 564, 547), (547, 564, 565, 548), (548, 565, 566, 549), (549, 566, 567, 550), (550, 567, 568, 551), (551, 568, 569, 552), (552, 569, 570, 553), (553, 570, 571, 554), (362, 361, 538, 521), (521, 538, 539, 522), (522, 539, 540, 523), (523, 540, 541, 524), (524, 541, 542, 525), (525, 542, 543, 526), (526, 543, 544, 527), (527, 544, 545, 528), (528, 545, 546, 529), (529, 546, 547, 530), (530, 547, 548, 531), (531, 548, 549, 532), (532, 549, 550, 533), (533, 550, 551, 534), (534, 551, 552, 535), (535, 552, 553, 536), (536, 553, 554, 537), (363, 362, 521, 504), (504, 521, 522, 505), (505, 522, 523, 506), (506, 523, 524, 507), (507, 524, 525, 508), (508, 525, 526, 509), (509, 526, 527, 510), (510, 527, 528, 511), (511, 528, 529, 512), (512, 529, 530, 513), (513, 530, 531, 514), (514, 531, 532, 515), (515, 532, 533, 516), (516, 533, 534, 517), (517, 534, 535, 518), (518, 535, 536, 519), (519, 536, 537, 520), (334, 363, 504, 487), (487, 504, 505, 488), (488, 505, 506, 489), (489, 506, 507, 490), (490, 507, 508, 491), (491, 508, 509, 492), (492, 509, 510, 493), (493, 510, 511, 494), (494, 511, 512, 495), (495, 512, 513, 496), (496, 513, 514, 497), (497, 514, 515, 498), (498, 515, 516, 499), (499, 516, 517, 500), (500, 517, 518, 501), (501, 518, 519, 502), (502, 519, 520, 503), (329, 452, 486, 333), (452, 451, 485, 486), (451, 450, 484, 485), (450, 449, 483, 484), (449, 448, 482, 483), (448, 447, 481, 482), (447, 446, 480, 481), (446, 445, 479, 480), (445, 444, 478, 479), (444, 443, 477, 478), (443, 442, 476, 477), (442, 441, 475, 476), (441, 440, 474, 475), (440, 439, 473, 474), (439, 438, 472, 473), (438, 437, 471, 472), (437, 436, 470, 471), (360, 333, 486, 555), (555, 486, 485, 556), (556, 485, 484, 557), (557, 484, 483, 558), (558, 483, 482, 559), (559, 482, 481, 560), (560, 481, 480, 561), (561, 480, 479, 562), (562, 479, 478, 563), (563, 478, 477, 564), (564, 477, 476, 565), (565, 476, 475, 566), (566, 475, 474, 567), (567, 474, 473, 568), (568, 473, 472, 569), (569, 472, 471, 570), (570, 471, 470, 571), (323, 401, 452, 329), (401, 400, 451, 452), (400, 399, 450, 451), (399, 398, 449, 450), (398, 397, 448, 449), (397, 396, 447, 448), (396, 395, 446, 447), (395, 394, 445, 446), (394, 393, 444, 445), (393, 392, 443, 444), (392, 391, 442, 443), (391, 390, 441, 442), (390, 389, 440, 441), (389, 388, 439, 440), (388, 387, 438, 439), (387, 386, 437, 438), (386, 385, 436, 437), (325, 435, 469, 331), (435, 434, 468, 469), (434, 433, 467, 468), (433, 432, 466, 467), (432, 431, 465, 466), (431, 430, 464, 465), (430, 429, 463, 464), (429, 428, 462, 463), (428, 427, 461, 462), (427, 426, 460, 461), (426, 425, 459, 460), (425, 424, 458, 459), (424, 423, 457, 458), (423, 422, 456, 457), (422, 421, 455, 456), (421, 420, 454, 455), (420, 419, 453, 454), (331, 469, 503, 335), (469, 468, 502, 503), (468, 467, 501, 502), (467, 466, 500, 501), (466, 465, 499, 500), (465, 464, 498, 499), (464, 463, 497, 498), (463, 462, 496, 497), (462, 461, 495, 496), (461, 460, 494, 495), (460, 459, 493, 494), (459, 458, 492, 493), (458, 457, 491, 492), (457, 456, 490, 491), (456, 455, 489, 490), (455, 454, 488, 489), (454, 453, 487, 488), (336, 326, 418, 623), (623, 418, 417, 624), (624, 417, 416, 625), (625, 416, 415, 626), (626, 415, 414, 627), (627, 414, 413, 628), (628, 413, 412, 629), (629, 412, 411, 630), (630, 411, 410, 631), (631, 410, 409, 632), (632, 409, 408, 633), (633, 408, 407, 634), (634, 407, 406, 635), (635, 406, 405, 636), (636, 405, 404, 637), (637, 404, 403, 638), (638, 403, 402, 639), (326, 327, 419, 418), (418, 419, 420, 417), (417, 420, 421, 416), (416, 421, 422, 415), (415, 422, 423, 414), (414, 423, 424, 413), (413, 424, 425, 412), (412, 425, 426, 411), (411, 426, 427, 410), (410, 427, 428, 409), (409, 428, 429, 408), (408, 429, 430, 407), (407, 430, 431, 406), (406, 431, 432, 405), (405, 432, 433, 404), (404, 433, 434, 403), (403, 434, 435, 402), (320, 321, 385, 384), (384, 385, 386, 383), (383, 386, 387, 382), (382, 387, 388, 381), (381, 388, 389, 380), (380, 389, 390, 379), (379, 390, 391, 378), (378, 391, 392, 377), (377, 392, 393, 376), (376, 393, 394, 375), (375, 394, 395, 374), (374, 395, 396, 373), (373, 396, 397, 372), (372, 397, 398, 371), (371, 398, 399, 370), (370, 399, 400, 369), (369, 400, 401, 368)])
_uv = me_cube.uv_layers.new(name='UVMap')
_uv.uv.foreach_set('vector', [-0.7674, -3.055, -0.7553, -3.333, -0.5784, -3.335, -0.5779, -3.084, -2.938, 3.294, -2.938, 3.545, -3.039, 3.545, -3.039, 3.294, -0.4009, -3.763, -0.4009, -0.6689, -0.5779, -0.6689, -0.5779, -3.763, 3.084, 3.313, 3.084, 0.2137, 3.184, 0.2137, 3.184, 3.313, 3.661, 3.417, 3.761, 3.417, 3.761, 3.592, 3.661, 3.592, -2.636, 3.545, -2.536, 3.545, -2.462, 3.618, -2.592, 3.618, 2.43, -0.5942, 2.607, -0.5942, 2.607, -0.2347, 2.43, -0.2347, 2.533, 1.325, 2.533, 1.5, 2.459, 1.5, 2.459, 1.325, -3.586, -3.329, -3.763, -3.329, -3.763, -3.404, -3.586, -3.404, 2.782, 0.2137, 2.681, 0.2137, 2.607, 0.1348, 2.737, 0.1348, 2.459, 3.644, 2.329, 3.644, 2.329, 3.469, 2.459, 3.469, -3.586, -3.404, -3.763, -3.404, -3.763, -3.763, -3.586, -3.763, 2.737, 0.1348, 2.607, 0.1348, 2.607, -0.2252, 2.737, -0.2252, -2.592, 3.618, -2.462, 3.618, -2.462, 3.978, -2.592, 3.978, -3.113, 3.618, -2.983, 3.618, -2.983, 3.978, -3.113, 3.978, -2.983, 3.618, -2.852, 3.618, -2.943, 3.65, -2.983, 3.978, -2.852, 3.618, -2.722, 3.618, -2.632, 3.65, -2.943, 3.65, -2.722, 3.618, -2.592, 3.618, -2.592, 3.978, -2.632, 3.65, 3.258, 0.1348, 3.128, 0.1348, 3.128, -0.2252, 3.258, -0.2252, 3.128, 0.1348, 2.998, 0.1348, 3.088, 0.1035, 3.128, -0.2252, 2.998, 0.1348, 2.868, 0.1348, 2.777, 0.1035, 3.088, 0.1035, 2.868, 0.1348, 2.737, 0.1348, 2.737, -0.2252, 2.777, 0.1035, 1.277, 3.646, 1.147, 3.646, 1.147, 3.471, 1.277, 3.471, 4.095, 1.437, 4.429, 1.437, 4.429, 1.612, 4.095, 1.612, 4.072, 1.787, 3.761, 1.787, 3.761, 1.612, 4.072, 1.612, 4.095, -1.365, 3.761, -1.365, 3.761, -1.54, 4.095, -1.54, 3.184, 0.2137, 3.084, 0.2137, 3.128, 0.1348, 3.258, 0.1348, 3.084, 0.2137, 2.983, 0.2137, 2.998, 0.1348, 3.128, 0.1348, 2.983, 0.2137, 2.882, 0.2137, 2.868, 0.1348, 2.998, 0.1348, 2.882, 0.2137, 2.782, 0.2137, 2.737, 0.1348, 2.868, 0.1348, -3.039, 3.545, -2.938, 3.545, -2.983, 3.618, -3.113, 3.618, -2.938, 3.545, -2.838, 3.545, -2.852, 3.618, -2.983, 3.618, -2.838, 3.545, -2.737, 3.545, -2.722, 3.618, -2.852, 3.618, -2.737, 3.545, -2.636, 3.545, -2.592, 3.618, -2.722, 3.618, 3.258, 3.417, 3.359, 3.417, 3.359, 3.592, 3.258, 3.592, 3.359, 3.417, 3.459, 3.417, 3.459, 3.592, 3.359, 3.592, 3.459, 3.417, 3.56, 3.417, 3.56, 3.592, 3.459, 3.592, 3.56, 3.417, 3.661, 3.417, 3.661, 3.592, 3.56, 3.592, 2.681, 3.313, 2.681, 0.2137, 2.782, 0.2137, 2.782, 3.313, 2.782, 3.313, 2.782, 0.2137, 2.882, 0.2137, 2.882, 3.313, 2.882, 3.313, 2.882, 0.2137, 2.983, 0.2137, 2.983, 3.313, 2.983, 3.313, 2.983, 0.2137, 3.084, 0.2137, 3.084, 3.313, -2.536, 3.294, -2.536, 3.545, -2.636, 3.545, -2.636, 3.294, -2.636, 3.294, -2.636, 3.545, -2.737, 3.545, -2.737, 3.294, -2.737, 3.294, -2.737, 3.545, -2.838, 3.545, -2.838, 3.294, -2.838, 3.294, -2.838, 3.545, -2.938, 3.545, -2.938, 3.294, -2.16, 3.294, -2.059, 3.294, -2.059, 3.481, -2.16, 3.481, -2.16, 3.481, -2.059, 3.481, -2.059, 3.669, -2.16, 3.669, -2.16, 3.669, -2.059, 3.669, -2.059, 3.856, -2.16, 3.856, -2.16, 3.856, -2.059, 3.856, -2.059, 4.044, -2.16, 4.044, 3.459, 1.316, 3.359, 1.316, 3.359, -1.219, 3.459, -1.219, 3.56, 1.316, 3.661, 1.316, 3.661, 1.491, 3.56, 1.491, 3.56, 1.491, 3.661, 1.491, 3.661, 1.666, 3.56, 1.666, 3.56, 1.666, 3.661, 1.666, 3.661, 1.841, 3.56, 1.841, 3.56, 1.841, 3.661, 1.841, 3.661, 2.016, 3.56, 2.016, 3.56, 2.016, 3.661, 2.016, 3.661, 2.191, 3.56, 2.191, 3.56, 2.191, 3.661, 2.191, 3.661, 2.366, 3.56, 2.366, 3.56, 2.366, 3.661, 2.366, 3.661, 2.541, 3.56, 2.541, 3.56, 2.541, 3.661, 2.541, 3.661, 2.716, 3.56, 2.716, 3.56, 2.716, 3.661, 2.716, 3.661, 2.892, 3.56, 2.892, 3.56, 2.892, 3.661, 2.892, 3.661, 3.067, 3.56, 3.067, 3.56, 3.067, 3.661, 3.067, 3.661, 3.242, 3.56, 3.242, 3.56, 3.242, 3.661, 3.242, 3.661, 3.417, 3.56, 3.417, -2.261, 3.294, -2.16, 3.294, -2.16, 3.481, -2.261, 3.481, -2.261, 3.481, -2.16, 3.481, -2.16, 3.669, -2.261, 3.669, -2.261, 3.669, -2.16, 3.669, -2.16, 3.856, -2.261, 3.856, -2.261, 3.856, -2.16, 3.856, -2.16, 4.044, -2.261, 4.044, 3.56, 1.316, 3.459, 1.316, 3.459, -1.219, 3.56, -1.219, 3.459, 1.316, 3.56, 1.316, 3.56, 1.491, 3.459, 1.491, 3.459, 1.491, 3.56, 1.491, 3.56, 1.666, 3.459, 1.666, 3.459, 1.666, 3.56, 1.666, 3.56, 1.841, 3.459, 1.841, 3.459, 1.841, 3.56, 1.841, 3.56, 2.016, 3.459, 2.016, 3.459, 2.016, 3.56, 2.016, 3.56, 2.191, 3.459, 2.191, 3.459, 2.191, 3.56, 2.191, 3.56, 2.366, 3.459, 2.366, 3.459, 2.366, 3.56, 2.366, 3.56, 2.541, 3.459, 2.541, 3.459, 2.541, 3.56, 2.541, 3.56, 2.716, 3.459, 2.716, 3.459, 2.716, 3.56, 2.716, 3.56, 2.892, 3.459, 2.892, 3.459, 2.892, 3.56, 2.892, 3.56, 3.067, 3.459, 3.067, 3.459, 3.067, 3.56, 3.067, 3.56, 3.242, 3.459, 3.242, 3.459, 3.242, 3.56, 3.242, 3.56, 3.417, 3.459, 3.417, -2.361, 3.294, -2.261, 3.294, -2.261, 3.481, -2.361, 3.481, -2.361, 3.481, -2.261, 3.481, -2.261, 3.669, -2.361, 3.669, -2.361, 3.669, -2.261, 3.669, -2.261, 3.856, -2.361, 3.856, -2.361, 3.856, -2.261, 3.856, -2.261, 4.044, -2.361, 4.044, 3.661, 1.316, 3.56, 1.316, 3.56, -1.219, 3.661, -1.219, 3.359, 1.316, 3.459, 1.316, 3.459, 1.491, 3.359, 1.491, 3.359, 1.491, 3.459, 1.491, 3.459, 1.666, 3.359, 1.666, 3.359, 1.666, 3.459, 1.666, 3.459, 1.841, 3.359, 1.841, 3.359, 1.841, 3.459, 1.841, 3.459, 2.016, 3.359, 2.016, 3.359, 2.016, 3.459, 2.016, 3.459, 2.191, 3.359, 2.191, 3.359, 2.191, 3.459, 2.191, 3.459, 2.366, 3.359, 2.366, 3.359, 2.366, 3.459, 2.366, 3.459, 2.541, 3.359, 2.541, 3.359, 2.541, 3.459, 2.541, 3.459, 2.716, 3.359, 2.716, 3.359, 2.716, 3.459, 2.716, 3.459, 2.892, 3.359, 2.892, 3.359, 2.892, 3.459, 2.892, 3.459, 3.067, 3.359, 3.067, 3.359, 3.067, 3.459, 3.067, 3.459, 3.242, 3.359, 3.242, 3.359, 3.242, 3.459, 3.242, 3.459, 3.417, 3.359, 3.417, -2.462, 3.294, -2.361, 3.294, -2.361, 3.481, -2.462, 3.481, -2.462, 3.481, -2.361, 3.481, -2.361, 3.669, -2.462, 3.669, -2.462, 3.669, -2.361, 3.669, -2.361, 3.856, -2.462, 3.856, -2.462, 3.856, -2.361, 3.856, -2.361, 4.044, -2.462, 4.044, 3.761, 1.316, 3.661, 1.316, 3.661, -1.219, 3.761, -1.219, 3.258, 1.316, 3.359, 1.316, 3.359, 1.491, 3.258, 1.491, 3.258, 1.491, 3.359, 1.491, 3.359, 1.666, 3.258, 1.666, 3.258, 1.666, 3.359, 1.666, 3.359, 1.841, 3.258, 1.841, 3.258, 1.841, 3.359, 1.841, 3.359, 2.016, 3.258, 2.016, 3.258, 2.016, 3.359, 2.016, 3.359, 2.191, 3.258, 2.191, 3.258, 2.191, 3.359, 2.191, 3.359, 2.366, 3.258, 2.366, 3.258, 2.366, 3.359, 2.366, 3.359, 2.541, 3.258, 2.541, 3.258, 2.541, 3.359, 2.541, 3.359, 2.716, 3.258, 2.716, 3.258, 2.716, 3.359, 2.716, 3.359, 2.892, 3.258, 2.892, 3.258, 2.892, 3.359, 2.892, 3.359, 3.067, 3.258, 3.067, 3.258, 3.067, 3.359, 3.067, 3.359, 3.242, 3.258, 3.242, 3.258, 3.242, 3.359, 3.242, 3.359, 3.417, 3.258, 3.417, 4.095, 1.612, 3.761, 1.612, 3.761, 1.437, 4.095, 1.437, 4.095, 1.437, 3.761, 1.437, 3.761, 1.262, 4.095, 1.262, 4.095, 1.262, 3.761, 1.262, 3.941, 1.086, 4.095, 1.086, 4.095, 1.086, 3.941, 1.086, 3.941, 0.9114, 4.095, 0.9114, 4.095, 0.9114, 3.941, 0.9114, 3.761, 0.7363, 4.095, 0.7363, 4.095, 0.7363, 3.761, 0.7363, 3.761, 0.5612, 4.095, 0.5612, 4.095, 0.5612, 3.761, 0.5612, 3.941, 0.3862, 4.095, 0.3862, 4.095, 0.3862, 3.941, 0.3862, 3.941, 0.2111, 4.095, 0.2111, 4.095, 0.2111, 3.941, 0.2111, 3.761, 0.036, 4.095, 0.036, 4.095, 0.036, 3.761, 0.036, 3.761, -0.1391, 4.095, -0.1391, 4.095, -0.1391, 3.761, -0.1391, 3.941, -0.3142, 4.095, -0.3142, 4.095, -0.3142, 3.941, -0.3142, 3.941, -0.4892, 4.095, -0.4892, 4.095, -0.4892, 3.941, -0.4892, 3.761, -0.6643, 4.095, -0.6643, 4.095, -0.6643, 3.761, -0.6643, 3.761, -0.8394, 4.095, -0.8394, 4.095, -0.8394, 3.761, -0.8394, 3.941, -1.014, 4.095, -1.014, 4.095, -1.014, 3.941, -1.014, 3.941, -1.19, 4.095, -1.19, 4.095, -1.19, 3.941, -1.19, 3.761, -1.365, 4.095, -1.365, 4.072, 4.763, 3.761, 4.763, 3.761, 4.588, 4.072, 4.588, 4.072, 4.588, 3.761, 4.588, 3.761, 4.413, 4.072, 4.413, 4.072, 4.413, 3.761, 4.413, 3.761, 4.238, 4.072, 4.238, 4.072, 4.238, 3.761, 4.238, 3.761, 4.063, 4.072, 4.063, 4.072, 4.063, 3.761, 4.063, 3.761, 3.888, 4.072, 3.888, 4.072, 3.888, 3.761, 3.888, 3.761, 3.713, 4.072, 3.713, 4.072, 3.713, 3.761, 3.713, 3.761, 3.538, 4.072, 3.538, 4.072, 3.538, 3.761, 3.538, 3.761, 3.362, 4.072, 3.362, 4.072, 3.362, 3.761, 3.362, 3.761, 3.187, 4.072, 3.187, 4.072, 3.187, 3.761, 3.187, 3.761, 3.012, 4.072, 3.012, 4.072, 3.012, 3.761, 3.012, 3.761, 2.837, 4.072, 2.837, 4.072, 2.837, 3.761, 2.837, 3.761, 2.662, 4.072, 2.662, 4.072, 2.662, 3.761, 2.662, 3.761, 2.487, 4.072, 2.487, 4.072, 2.487, 3.761, 2.487, 3.761, 2.312, 4.072, 2.312, 4.072, 2.312, 3.761, 2.312, 3.761, 2.137, 4.072, 2.137, 4.072, 2.137, 3.761, 2.137, 3.761, 1.962, 4.072, 1.962, 4.072, 1.962, 3.761, 1.962, 3.761, 1.787, 4.072, 1.787, 4.095, -1.54, 4.429, -1.54, 4.429, -1.365, 4.095, -1.365, 4.095, -1.365, 4.429, -1.365, 4.429, -1.19, 4.095, -1.19, 4.095, -1.19, 4.429, -1.19, 4.429, -1.014, 4.275, -1.014, 4.275, -1.014, 4.429, -1.014, 4.429, -0.8394, 4.275, -0.8394, 4.275, -0.8394, 4.429, -0.8394, 4.429, -0.6643, 4.095, -0.6643, 4.095, -0.6643, 4.429, -0.6643, 4.429, -0.4892, 4.095, -0.4892, 4.095, -0.4892, 4.429, -0.4892, 4.429, -0.3142, 4.275, -0.3142, 4.275, -0.3142, 4.429, -0.3142, 4.429, -0.1391, 4.275, -0.1391, 4.275, -0.1391, 4.429, -0.1391, 4.429, 0.036, 4.095, 0.036, 4.095, 0.036, 4.429, 0.036, 4.429, 0.2111, 4.095, 0.2111, 4.095, 0.2111, 4.429, 0.2111, 4.429, 0.3862, 4.275, 0.3862, 4.275, 0.3862, 4.429, 0.3862, 4.429, 0.5612, 4.275, 0.5612, 4.275, 0.5612, 4.429, 0.5612, 4.429, 0.7363, 4.095, 0.7363, 4.095, 0.7363, 4.429, 0.7363, 4.429, 0.9114, 4.095, 0.9114, 4.095, 0.9114, 4.429, 0.9114, 4.429, 1.086, 4.275, 1.086, 4.275, 1.086, 4.429, 1.086, 4.429, 1.262, 4.275, 1.262, 4.275, 1.262, 4.429, 1.262, 4.429, 1.437, 4.095, 1.437, 2.459, 0.1154, 2.589, 0.1154, 2.589, 0.2905, 2.459, 0.2905, 2.459, 0.2905, 2.589, 0.2905, 2.589, 0.4656, 2.459, 0.4656, 1.017, 3.294, 1.147, 3.294, 1.147, 3.471, 1.017, 3.471, 2.318, 3.469, 2.188, 3.469, 2.188, 3.294, 2.318, 3.294, 0.2362, 3.471, 0.1061, 3.471, 0.1061, 3.294, 0.2362, 3.294, 2.868, 3.488, 2.737, 3.488, 2.737, 3.313, 2.868, 3.313, 1.537, 3.294, 1.667, 3.294, 1.667, 3.471, 1.537, 3.471, 2.459, 3.469, 2.329, 3.469, 2.329, 3.294, 2.459, 3.294, 0.6265, 3.471, 0.4964, 3.471, 0.4964, 3.294, 0.6265, 3.294, 3.128, 3.488, 2.998, 3.488, 2.998, 3.313, 3.128, 3.313, 1.277, 3.294, 1.407, 3.294, 1.407, 3.471, 1.277, 3.471, 1.147, 3.646, 1.017, 3.646, 1.017, 3.471, 1.147, 3.471, 0.1061, 3.471, -0.02396, 3.471, -0.02396, 3.294, 0.1061, 3.294, 1.537, 3.646, 1.407, 3.646, 1.407, 3.471, 1.537, 3.471, 1.927, 3.294, 2.058, 3.294, 2.058, 3.471, 1.927, 3.471, 2.188, 3.644, 2.058, 3.644, 2.058, 3.469, 2.188, 3.469, 1.017, 3.471, 0.8867, 3.471, 0.8867, 3.294, 1.017, 3.294, -0.5784, -3.404, -0.7553, -3.404, -0.7553, -3.763, -0.5784, -3.763, -0.7553, -3.404, -0.9322, -3.404, -0.9322, -3.763, -0.7553, -3.763, -0.9322, -3.404, -1.109, -3.404, -1.109, -3.585, -0.9322, -3.763, -1.109, -3.404, -1.286, -3.404, -1.286, -3.585, -1.109, -3.585, -1.286, -3.404, -1.463, -3.404, -1.463, -3.763, -1.286, -3.585, -1.463, -3.404, -1.64, -3.404, -1.64, -3.763, -1.463, -3.763, -1.64, -3.404, -1.817, -3.404, -1.817, -3.585, -1.64, -3.763, -1.817, -3.404, -1.994, -3.404, -1.994, -3.585, -1.817, -3.585, -1.994, -3.404, -2.171, -3.404, -2.171, -3.763, -1.994, -3.585, -2.171, -3.404, -2.348, -3.404, -2.348, -3.763, -2.171, -3.763, -2.348, -3.404, -2.525, -3.404, -2.525, -3.585, -2.348, -3.763, -2.525, -3.404, -2.702, -3.404, -2.702, -3.585, -2.525, -3.585, -2.702, -3.404, -2.878, -3.404, -2.878, -3.763, -2.702, -3.585, -2.878, -3.404, -3.055, -3.404, -3.055, -3.763, -2.878, -3.763, -3.055, -3.404, -3.232, -3.404, -3.232, -3.585, -3.055, -3.763, -3.232, -3.404, -3.409, -3.404, -3.409, -3.585, -3.232, -3.585, -3.409, -3.404, -3.586, -3.404, -3.586, -3.763, -3.409, -3.585, 2.459, -0.2347, 2.589, -0.2347, 2.589, -0.05964, 2.459, -0.05964, 2.459, -0.05964, 2.589, -0.05964, 2.589, 0.1154, 2.459, 0.1154, 1.147, 3.294, 1.277, 3.294, 1.277, 3.471, 1.147, 3.471, 2.188, 3.469, 2.058, 3.469, 2.058, 3.294, 2.188, 3.294, 0.3663, 3.471, 0.2362, 3.471, 0.2362, 3.294, 0.3663, 3.294, 2.589, 3.595, 2.459, 3.595, 2.459, 3.42, 2.589, 3.42, 1.667, 3.294, 1.797, 3.294, 1.797, 3.471, 1.667, 3.471, 2.737, 3.488, 2.607, 3.488, 2.607, 3.313, 2.737, 3.313, 0.7566, 3.471, 0.6265, 3.471, 0.6265, 3.294, 0.7566, 3.294, 2.998, 3.488, 2.868, 3.488, 2.868, 3.313, 2.998, 3.313, 1.407, 3.294, 1.537, 3.294, 1.537, 3.471, 1.407, 3.471, 1.407, 3.646, 1.277, 3.646, 1.277, 3.471, 1.407, 3.471, 0.4964, 3.471, 0.3663, 3.471, 0.3663, 3.294, 0.4964, 3.294, 1.667, 3.646, 1.537, 3.646, 1.537, 3.471, 1.667, 3.471, 1.797, 3.294, 1.927, 3.294, 1.927, 3.471, 1.797, 3.471, 2.318, 3.644, 2.188, 3.644, 2.188, 3.469, 2.318, 3.469, 0.8867, 3.471, 0.7566, 3.471, 0.7566, 3.294, 0.8867, 3.294, 2.533, 1.5, 2.533, 1.675, 2.459, 1.675, 2.459, 1.5, 2.533, 1.675, 2.533, 1.85, 2.459, 1.85, 2.459, 1.675, -0.9322, -3.33, -1.109, -3.329, -1.109, -3.404, -0.9322, -3.404, -1.109, -3.329, -1.286, -3.329, -1.286, -3.404, -1.109, -3.404, -1.286, -3.329, -1.463, -3.329, -1.463, -3.404, -1.286, -3.404, -1.463, -3.329, -1.64, -3.329, -1.64, -3.404, -1.463, -3.404, -1.64, -3.329, -1.817, -3.329, -1.817, -3.404, -1.64, -3.404, -1.817, -3.329, -1.994, -3.329, -1.994, -3.404, -1.817, -3.404, -1.994, -3.329, -2.171, -3.329, -2.171, -3.404, -1.994, -3.404, -2.171, -3.329, -2.348, -3.329, -2.348, -3.404, -2.171, -3.404, -2.348, -3.329, -2.525, -3.329, -2.525, -3.404, -2.348, -3.404, -2.525, -3.329, -2.702, -3.329, -2.702, -3.404, -2.525, -3.404, -2.702, -3.329, -2.878, -3.329, -2.878, -3.404, -2.702, -3.404, -2.878, -3.329, -3.055, -3.329, -3.055, -3.404, -2.878, -3.404, -3.055, -3.329, -3.232, -3.329, -3.232, -3.404, -3.055, -3.404, -3.232, -3.329, -3.409, -3.329, -3.409, -3.404, -3.232, -3.404, -3.409, -3.329, -3.586, -3.329, -3.586, -3.404, -3.409, -3.404, -0.5779, -0.6689, -0.4009, -0.6689, -0.4009, -0.5942, -0.5779, -0.5942, -0.4009, -0.6689, -0.224, -0.6689, -0.224, -0.5942, -0.4009, -0.5942, -0.224, -0.6689, -0.04709, -0.6689, -0.04709, -0.5942, -0.224, -0.5942, -0.04709, -0.6689, 0.1298, -0.6689, 0.1298, -0.5942, -0.04709, -0.5942, 0.1298, -0.6689, 0.3068, -0.6689, 0.3068, -0.5942, 0.1298, -0.5942, 0.3068, -0.6689, 0.4837, -0.6689, 0.4837, -0.5942, 0.3068, -0.5942, 0.4837, -0.6689, 0.6606, -0.6689, 0.6606, -0.5942, 0.4837, -0.5942, 0.6606, -0.6689, 0.8376, -0.6689, 0.8376, -0.5942, 0.6606, -0.5942, 0.8376, -0.6689, 1.014, -0.6689, 1.014, -0.5942, 0.8376, -0.5942, 1.014, -0.6689, 1.191, -0.6689, 1.191, -0.5942, 1.014, -0.5942, 1.191, -0.6689, 1.368, -0.6689, 1.368, -0.5942, 1.191, -0.5942, 1.368, -0.6689, 1.545, -0.6689, 1.545, -0.5942, 1.368, -0.5942, 1.545, -0.6689, 1.722, -0.6689, 1.722, -0.5942, 1.545, -0.5942, 1.722, -0.6689, 1.899, -0.6689, 1.899, -0.5942, 1.722, -0.5942, 1.899, -0.6689, 2.076, -0.6689, 2.076, -0.5942, 1.899, -0.5942, 2.076, -0.6689, 2.253, -0.668, 2.253, -0.5942, 2.076, -0.5942, 2.533, 1.15, 2.533, 1.325, 2.459, 1.325, 2.459, 1.15, -0.5779, -0.5942, -0.4009, -0.5942, -0.4009, -0.2347, -0.5779, -0.2347, -0.4009, -0.5942, -0.224, -0.5942, -0.224, -0.4127, -0.4009, -0.2347, -0.224, -0.5942, -0.04709, -0.5942, -0.04709, -0.4127, -0.224, -0.4127, -0.04709, -0.5942, 0.1298, -0.5942, 0.1298, -0.2347, -0.04709, -0.4127, 0.1298, -0.5942, 0.3068, -0.5942, 0.3068, -0.2347, 0.1298, -0.2347, 0.3068, -0.5942, 0.4837, -0.5942, 0.4837, -0.4127, 0.3068, -0.2347, 0.4837, -0.5942, 0.6606, -0.5942, 0.6606, -0.4127, 0.4837, -0.4127, 0.6606, -0.5942, 0.8376, -0.5942, 0.8376, -0.2347, 0.6606, -0.4127, 0.8376, -0.5942, 1.014, -0.5942, 1.014, -0.2347, 0.8376, -0.2347, 1.014, -0.5942, 1.191, -0.5942, 1.191, -0.4127, 1.014, -0.2347, 1.191, -0.5942, 1.368, -0.5942, 1.368, -0.4127, 1.191, -0.4127, 1.368, -0.5942, 1.545, -0.5942, 1.545, -0.2347, 1.368, -0.4127, 1.545, -0.5942, 1.722, -0.5942, 1.722, -0.2347, 1.545, -0.2347, 1.722, -0.5942, 1.899, -0.5942, 1.899, -0.4127, 1.722, -0.2347, 1.899, -0.5942, 2.076, -0.5942, 2.076, -0.4127, 1.899, -0.4127, 2.076, -0.5942, 2.253, -0.5942, 2.253, -0.2347, 2.076, -0.4127, 2.253, -0.5942, 2.43, -0.5942, 2.43, -0.2347, 2.253, -0.2347, -2.059, 3.294, -1.959, 3.294, -1.959, 3.481, -2.059, 3.481, -2.059, 3.481, -1.959, 3.481, -1.959, 3.669, -2.059, 3.669, -2.059, 3.669, -1.959, 3.669, -1.959, 3.856, -2.059, 3.856, -2.059, 3.856, -1.959, 3.856, -1.959, 4.044, -2.059, 4.044, 3.359, 1.316, 3.258, 1.316, 3.258, -1.219, 3.359, -1.219, 3.661, 1.316, 3.761, 1.316, 3.761, 1.491, 3.661, 1.491, 3.661, 1.491, 3.761, 1.491, 3.761, 1.666, 3.661, 1.666, 3.661, 1.666, 3.761, 1.666, 3.761, 1.841, 3.661, 1.841, 3.661, 1.841, 3.761, 1.841, 3.761, 2.016, 3.661, 2.016, 3.661, 2.016, 3.761, 2.016, 3.761, 2.191, 3.661, 2.191, 3.661, 2.191, 3.761, 2.191, 3.761, 2.366, 3.661, 2.366, 3.661, 2.366, 3.761, 2.366, 3.761, 2.541, 3.661, 2.541, 3.661, 2.541, 3.761, 2.541, 3.761, 2.716, 3.661, 2.716, 3.661, 2.716, 3.761, 2.716, 3.761, 2.892, 3.661, 2.892, 3.661, 2.892, 3.761, 2.892, 3.761, 3.067, 3.661, 3.067, 3.661, 3.067, 3.761, 3.067, 3.761, 3.242, 3.661, 3.242, 3.661, 3.242, 3.761, 3.242, 3.761, 3.417, 3.661, 3.417, 2.607, -0.9142, 2.607, -0.663, 2.43, -0.6646, 2.418, -0.9428, 2.418, -0.9428, 2.43, -0.6646, 2.253, -0.668, 2.228, -1.019, 2.228, -1.019, 2.253, -0.668, 2.076, -0.6689, 2.039, -1.123, 2.039, -1.123, 2.076, -0.6689, 1.899, -0.6689, 1.849, -1.233, 1.849, -1.233, 1.899, -0.6689, 1.722, -0.6689, 1.722, -3.763, 1.722, -3.763, 1.722, -0.6689, 1.545, -0.6689, 1.545, -3.763, 1.545, -3.763, 1.545, -0.6689, 1.368, -0.6689, 1.368, -3.763, 1.368, -3.763, 1.368, -0.6689, 1.191, -0.6689, 1.191, -3.763, 1.191, -3.763, 1.191, -0.6689, 1.014, -0.6689, 1.014, -3.763, 1.014, -3.763, 1.014, -0.6689, 0.8376, -0.6689, 0.8376, -3.763, 0.8376, -3.763, 0.8376, -0.6689, 0.6606, -0.6689, 0.6606, -3.763, 0.6606, -3.763, 0.6606, -0.6689, 0.4837, -0.6689, 0.4837, -3.763, 0.4837, -3.763, 0.4837, -0.6689, 0.3068, -0.6689, 0.3068, -3.763, 0.3068, -3.763, 0.3068, -0.6689, 0.1298, -0.6689, 0.1298, -3.763, 0.1298, -3.763, 0.1298, -0.6689, -0.04709, -0.6689, -0.04709, -3.763, -0.04709, -3.763, -0.04709, -0.6689, -0.224, -0.6689, -0.224, -3.763, -0.224, -3.763, -0.224, -0.6689, -0.4009, -0.6689, -0.4009, -3.763, -3.763, -0.2347, -3.763, -3.329, -3.586, -3.329, -3.586, -0.2347, -3.586, -0.2347, -3.586, -3.329, -3.409, -3.329, -3.409, -0.2347, -3.409, -0.2347, -3.409, -3.329, -3.232, -3.329, -3.232, -0.2347, -3.232, -0.2347, -3.232, -3.329, -3.055, -3.329, -3.055, -0.2347, -3.055, -0.2347, -3.055, -3.329, -2.878, -3.329, -2.878, -0.2347, -2.878, -0.2347, -2.878, -3.329, -2.702, -3.329, -2.702, -0.2347, -2.702, -0.2347, -2.702, -3.329, -2.525, -3.329, -2.525, -0.2347, -2.525, -0.2347, -2.525, -3.329, -2.348, -3.329, -2.348, -0.2347, -2.348, -0.2347, -2.348, -3.329, -2.171, -3.329, -2.171, -0.2347, -2.171, -0.2347, -2.171, -3.329, -1.994, -3.329, -1.994, -0.2347, -1.994, -0.2347, -1.994, -3.329, -1.817, -3.329, -1.817, -0.2347, -1.817, -0.2347, -1.817, -3.329, -1.64, -3.329, -1.64, -0.2347, -1.64, -0.2347, -1.64, -3.329, -1.463, -3.329, -1.463, -0.2347, -1.463, -0.2347, -1.463, -3.329, -1.286, -3.329, -1.336, -2.764, -1.336, -2.764, -1.286, -3.329, -1.109, -3.329, -1.146, -2.875, -1.146, -2.875, -1.109, -3.329, -0.9322, -3.33, -0.9569, -2.979, -0.9569, -2.979, -0.9322, -3.33, -0.7553, -3.333, -0.7674, -3.055, -3.59, -0.2347, -3.59, 2.86, -3.763, 2.86, -3.763, -0.2347, 2.782, -3.763, 2.782, -0.6641, 2.681, -0.6641, 2.681, -3.763, 2.274, 0.4721, 2.286, 0.1951, 2.459, 0.1935, 2.459, 0.4448, -3.287, 3.978, -3.287, 3.727, -3.186, 3.727, -3.186, 3.978, -1.556, 3.843, -1.455, 3.843, -1.455, 4.026, -1.556, 4.026, 3.084, -0.6641, 3.184, -0.6641, 3.258, -0.5852, 3.128, -0.5852, -0.4791, 0.1247, -0.652, 0.1247, -0.652, -0.2347, -0.4791, -0.2347, -0.4791, 0.1994, -0.652, 0.1994, -0.652, 0.1247, -0.4791, 0.1247, 2.533, 2.363, 2.533, 2.534, 2.459, 2.534, 2.459, 2.363, -3.589, 3.727, -3.69, 3.727, -3.763, 3.654, -3.633, 3.654, 2.058, 3.642, 1.927, 3.642, 1.927, 3.471, 2.058, 3.471, -0.8248, 2.934, -0.652, 2.934, -0.652, 3.294, -0.8248, 3.294, -3.633, 3.654, -3.763, 3.654, -3.763, 3.294, -3.633, 3.294, 3.128, -0.5852, 3.258, -0.5852, 3.258, -0.2252, 3.128, -0.2252, 2.607, -0.5852, 2.737, -0.5852, 2.737, -0.2252, 2.607, -0.2252, 2.737, -0.5852, 2.868, -0.5852, 2.777, -0.5539, 2.737, -0.2252, 2.868, -0.5852, 2.998, -0.5852, 3.088, -0.5539, 2.777, -0.5539, 2.998, -0.5852, 3.128, -0.5852, 3.128, -0.2252, 3.088, -0.5539, -3.113, 3.654, -3.243, 3.654, -3.243, 3.294, -3.113, 3.294, -3.243, 3.654, -3.373, 3.654, -3.282, 3.622, -3.243, 3.294, -3.373, 3.654, -3.503, 3.654, -3.593, 3.622, -3.282, 3.622, -3.503, 3.654, -3.633, 3.654, -3.633, 3.294, -3.593, 3.622, 0.3663, 3.642, 0.2362, 3.642, 0.2362, 3.471, 0.3663, 3.471, 4.429, 1.368, 4.763, 1.368, 4.763, 1.539, 4.429, 1.539, 4.118, 4.519, 4.429, 4.519, 4.429, 4.69, 4.118, 4.69, 4.429, 4.446, 4.763, 4.446, 4.763, 4.617, 4.429, 4.617, -3.186, 3.727, -3.287, 3.727, -3.243, 3.654, -3.113, 3.654, -3.287, 3.727, -3.388, 3.727, -3.373, 3.654, -3.243, 3.654, -3.388, 3.727, -3.488, 3.727, -3.503, 3.654, -3.373, 3.654, -3.488, 3.727, -3.589, 3.727, -3.633, 3.654, -3.503, 3.654, 2.681, -0.6641, 2.782, -0.6641, 2.737, -0.5852, 2.607, -0.5852, 2.782, -0.6641, 2.882, -0.6641, 2.868, -0.5852, 2.737, -0.5852, 2.882, -0.6641, 2.983, -0.6641, 2.998, -0.5852, 2.868, -0.5852, 2.983, -0.6641, 3.084, -0.6641, 3.128, -0.5852, 2.998, -0.5852, -1.959, 3.843, -1.858, 3.843, -1.858, 4.026, -1.959, 4.026, -1.858, 3.843, -1.757, 3.843, -1.757, 4.026, -1.858, 4.026, -1.757, 3.843, -1.656, 3.843, -1.656, 4.026, -1.757, 4.026, -1.656, 3.843, -1.556, 3.843, -1.556, 4.026, -1.656, 4.026, -3.69, 3.978, -3.69, 3.727, -3.589, 3.727, -3.589, 3.978, -3.589, 3.978, -3.589, 3.727, -3.488, 3.727, -3.488, 3.978, -3.488, 3.978, -3.488, 3.727, -3.388, 3.727, -3.388, 3.978, -3.388, 3.978, -3.388, 3.727, -3.287, 3.727, -3.287, 3.978, 3.184, -3.763, 3.184, -0.6641, 3.084, -0.6641, 3.084, -3.763, 3.084, -3.763, 3.084, -0.6641, 2.983, -0.6641, 2.983, -3.763, 2.983, -3.763, 2.983, -0.6641, 2.882, -0.6641, 2.882, -3.763, 2.882, -3.763, 2.882, -0.6641, 2.782, -0.6641, 2.782, -3.763, 3.963, -1.54, 3.862, -1.54, 3.862, -1.711, 3.963, -1.711, 3.963, -1.711, 3.862, -1.711, 3.862, -1.882, 3.963, -1.882, 3.963, -1.882, 3.862, -1.882, 3.862, -2.053, 3.963, -2.053, 3.963, -2.053, 3.862, -2.053, 3.862, -2.224, 3.963, -2.224, 3.963, -2.224, 3.862, -2.224, 3.862, -2.395, 3.963, -2.395, 3.963, -2.395, 3.862, -2.395, 3.862, -2.566, 3.963, -2.566, 3.963, -2.566, 3.862, -2.566, 3.862, -2.737, 3.963, -2.737, 3.963, -2.737, 3.862, -2.737, 3.862, -2.908, 3.963, -2.908, 3.963, -2.908, 3.862, -2.908, 3.862, -3.079, 3.963, -3.079, 3.963, -3.079, 3.862, -3.079, 3.862, -3.25, 3.963, -3.25, 3.963, -3.25, 3.862, -3.25, 3.862, -3.421, 3.963, -3.421, 3.963, -3.421, 3.862, -3.421, 3.862, -3.592, 3.963, -3.592, 3.963, -3.592, 3.862, -3.592, 3.862, -3.763, 3.963, -3.763, 3.459, -1.219, 3.359, -1.219, 3.359, -3.763, 3.459, -3.763, -1.656, 3.294, -1.556, 3.294, -1.556, 3.477, -1.656, 3.477, -1.656, 3.477, -1.556, 3.477, -1.556, 3.66, -1.656, 3.66, -1.656, 3.66, -1.556, 3.66, -1.556, 3.843, -1.656, 3.843, 4.064, -1.54, 3.963, -1.54, 3.963, -1.711, 4.064, -1.711, 4.064, -1.711, 3.963, -1.711, 3.963, -1.882, 4.064, -1.882, 4.064, -1.882, 3.963, -1.882, 3.963, -2.053, 4.064, -2.053, 4.064, -2.053, 3.963, -2.053, 3.963, -2.224, 4.064, -2.224, 4.064, -2.224, 3.963, -2.224, 3.963, -2.395, 4.064, -2.395, 4.064, -2.395, 3.963, -2.395, 3.963, -2.566, 4.064, -2.566, 4.064, -2.566, 3.963, -2.566, 3.963, -2.737, 4.064, -2.737, 4.064, -2.737, 3.963, -2.737, 3.963, -2.908, 4.064, -2.908, 4.064, -2.908, 3.963, -2.908, 3.963, -3.079, 4.064, -3.079, 4.064, -3.079, 3.963, -3.079, 3.963, -3.25, 4.064, -3.25, 4.064, -3.25, 3.963, -3.25, 3.963, -3.421, 4.064, -3.421, 4.064, -3.421, 3.963, -3.421, 3.963, -3.592, 4.064, -3.592, 4.064, -3.592, 3.963, -3.592, 3.963, -3.763, 4.064, -3.763, 3.56, -1.219, 3.459, -1.219, 3.459, -3.763, 3.56, -3.763, -1.757, 3.294, -1.656, 3.294, -1.656, 3.477, -1.757, 3.477, -1.757, 3.477, -1.656, 3.477, -1.656, 3.66, -1.757, 3.66, -1.757, 3.66, -1.656, 3.66, -1.656, 3.843, -1.757, 3.843, 4.164, -1.54, 4.064, -1.54, 4.064, -1.711, 4.164, -1.711, 4.164, -1.711, 4.064, -1.711, 4.064, -1.882, 4.164, -1.882, 4.164, -1.882, 4.064, -1.882, 4.064, -2.053, 4.164, -2.053, 4.164, -2.053, 4.064, -2.053, 4.064, -2.224, 4.164, -2.224, 4.164, -2.224, 4.064, -2.224, 4.064, -2.395, 4.164, -2.395, 4.164, -2.395, 4.064, -2.395, 4.064, -2.566, 4.164, -2.566, 4.164, -2.566, 4.064, -2.566, 4.064, -2.737, 4.164, -2.737, 4.164, -2.737, 4.064, -2.737, 4.064, -2.908, 4.164, -2.908, 4.164, -2.908, 4.064, -2.908, 4.064, -3.079, 4.164, -3.079, 4.164, -3.079, 4.064, -3.079, 4.064, -3.25, 4.164, -3.25, 4.164, -3.25, 4.064, -3.25, 4.064, -3.421, 4.164, -3.421, 4.164, -3.421, 4.064, -3.421, 4.064, -3.592, 4.164, -3.592, 4.164, -3.592, 4.064, -3.592, 4.064, -3.763, 4.164, -3.763, 3.661, -1.219, 3.56, -1.219, 3.56, -3.763, 3.661, -3.763, -1.858, 3.294, -1.757, 3.294, -1.757, 3.477, -1.858, 3.477, -1.858, 3.477, -1.757, 3.477, -1.757, 3.66, -1.858, 3.66, -1.858, 3.66, -1.757, 3.66, -1.757, 3.843, -1.858, 3.843, 4.265, -1.54, 4.164, -1.54, 4.164, -1.711, 4.265, -1.711, 4.265, -1.711, 4.164, -1.711, 4.164, -1.882, 4.265, -1.882, 4.265, -1.882, 4.164, -1.882, 4.164, -2.053, 4.265, -2.053, 4.265, -2.053, 4.164, -2.053, 4.164, -2.224, 4.265, -2.224, 4.265, -2.224, 4.164, -2.224, 4.164, -2.395, 4.265, -2.395, 4.265, -2.395, 4.164, -2.395, 4.164, -2.566, 4.265, -2.566, 4.265, -2.566, 4.164, -2.566, 4.164, -2.737, 4.265, -2.737, 4.265, -2.737, 4.164, -2.737, 4.164, -2.908, 4.265, -2.908, 4.265, -2.908, 4.164, -2.908, 4.164, -3.079, 4.265, -3.079, 4.265, -3.079, 4.164, -3.079, 4.164, -3.25, 4.265, -3.25, 4.265, -3.25, 4.164, -3.25, 4.164, -3.421, 4.265, -3.421, 4.265, -3.421, 4.164, -3.421, 4.164, -3.592, 4.265, -3.592, 4.265, -3.592, 4.164, -3.592, 4.164, -3.763, 4.265, -3.763, 3.761, -1.219, 3.661, -1.219, 3.661, -3.763, 3.761, -3.763, -1.959, 3.294, -1.858, 3.294, -1.858, 3.477, -1.959, 3.477, -1.959, 3.477, -1.858, 3.477, -1.858, 3.66, -1.959, 3.66, -1.959, 3.66, -1.858, 3.66, -1.858, 3.843, -1.959, 3.843, 4.429, 1.539, 4.763, 1.539, 4.763, 1.71, 4.429, 1.71, 4.429, 1.71, 4.763, 1.71, 4.763, 1.881, 4.429, 1.881, 4.429, 1.881, 4.763, 1.881, 4.583, 2.052, 4.429, 2.052, 4.429, 2.052, 4.583, 2.052, 4.583, 2.223, 4.429, 2.223, 4.429, 2.223, 4.583, 2.223, 4.763, 2.394, 4.429, 2.394, 4.429, 2.394, 4.763, 2.394, 4.763, 2.565, 4.429, 2.565, 4.429, 2.565, 4.763, 2.565, 4.583, 2.736, 4.429, 2.736, 4.429, 2.736, 4.583, 2.736, 4.583, 2.907, 4.429, 2.907, 4.429, 2.907, 4.583, 2.907, 4.763, 3.078, 4.429, 3.078, 4.429, 3.078, 4.763, 3.078, 4.763, 3.249, 4.429, 3.249, 4.429, 3.249, 4.763, 3.249, 4.583, 3.42, 4.429, 3.42, 4.429, 3.42, 4.583, 3.42, 4.583, 3.591, 4.429, 3.591, 4.429, 3.591, 4.583, 3.591, 4.763, 3.762, 4.429, 3.762, 4.429, 3.762, 4.763, 3.762, 4.763, 3.933, 4.429, 3.933, 4.429, 3.933, 4.763, 3.933, 4.583, 4.104, 4.429, 4.104, 4.429, 4.104, 4.583, 4.104, 4.583, 4.275, 4.429, 4.275, 4.429, 4.275, 4.583, 4.275, 4.763, 4.446, 4.429, 4.446, 4.118, 1.612, 4.429, 1.612, 4.429, 1.783, 4.118, 1.783, 4.118, 1.783, 4.429, 1.783, 4.429, 1.954, 4.118, 1.954, 4.118, 1.954, 4.429, 1.954, 4.429, 2.125, 4.118, 2.125, 4.118, 2.125, 4.429, 2.125, 4.429, 2.296, 4.118, 2.296, 4.118, 2.296, 4.429, 2.296, 4.429, 2.467, 4.118, 2.467, 4.118, 2.467, 4.429, 2.467, 4.429, 2.638, 4.118, 2.638, 4.118, 2.638, 4.429, 2.638, 4.429, 2.809, 4.118, 2.809, 4.118, 2.809, 4.429, 2.809, 4.429, 2.98, 4.118, 2.98, 4.118, 2.98, 4.429, 2.98, 4.429, 3.151, 4.118, 3.151, 4.118, 3.151, 4.429, 3.151, 4.429, 3.322, 4.118, 3.322, 4.118, 3.322, 4.429, 3.322, 4.429, 3.493, 4.118, 3.493, 4.118, 3.493, 4.429, 3.493, 4.429, 3.664, 4.118, 3.664, 4.118, 3.664, 4.429, 3.664, 4.429, 3.835, 4.118, 3.835, 4.118, 3.835, 4.429, 3.835, 4.429, 4.006, 4.118, 4.006, 4.118, 4.006, 4.429, 4.006, 4.429, 4.177, 4.118, 4.177, 4.118, 4.177, 4.429, 4.177, 4.429, 4.348, 4.118, 4.348, 4.118, 4.348, 4.429, 4.348, 4.429, 4.519, 4.118, 4.519, 4.429, -1.54, 4.763, -1.54, 4.763, -1.369, 4.429, -1.369, 4.429, -1.369, 4.763, -1.369, 4.763, -1.198, 4.429, -1.198, 4.429, -1.198, 4.763, -1.198, 4.763, -1.027, 4.609, -1.027, 4.609, -1.027, 4.763, -1.027, 4.763, -0.8556, 4.609, -0.8556, 4.609, -0.8556, 4.763, -0.8556, 4.763, -0.6845, 4.429, -0.6845, 4.429, -0.6845, 4.763, -0.6845, 4.763, -0.5135, 4.429, -0.5135, 4.429, -0.5135, 4.763, -0.5135, 4.763, -0.3425, 4.609, -0.3425, 4.609, -0.3425, 4.763, -0.3425, 4.763, -0.1714, 4.609, -0.1714, 4.609, -0.1714, 4.763, -0.1714, 4.763, -0.0004158, 4.429, -0.0004158, 4.429, -0.0004158, 4.763, -0.0004158, 4.763, 0.1706, 4.429, 0.1706, 4.429, 0.1706, 4.763, 0.1706, 4.763, 0.3416, 4.609, 0.3416, 4.609, 0.3416, 4.763, 0.3416, 4.763, 0.5127, 4.609, 0.5127, 4.609, 0.5127, 4.763, 0.5127, 4.763, 0.6837, 4.429, 0.6837, 4.429, 0.6837, 4.763, 0.6837, 4.763, 0.8547, 4.429, 0.8547, 4.429, 0.8547, 4.763, 0.8547, 4.763, 1.026, 4.609, 1.026, 4.609, 1.026, 4.763, 1.026, 4.763, 1.197, 4.609, 1.197, 4.609, 1.197, 4.763, 1.197, 4.763, 1.368, 4.429, 1.368, 2.589, 0.8077, 2.459, 0.8077, 2.459, 0.6366, 2.589, 0.6366, 2.589, 0.6366, 2.459, 0.6366, 2.459, 0.4656, 2.589, 0.4656, -0.4142, 3.294, -0.2841, 3.294, -0.2841, 3.471, -0.4142, 3.471, -0.4142, 3.642, -0.5443, 3.642, -0.5443, 3.471, -0.4142, 3.471, 2.589, 3.42, 2.459, 3.42, 2.459, 3.243, 2.589, 3.243, 1.797, 3.642, 1.667, 3.642, 1.667, 3.471, 1.797, 3.471, -1.065, 3.294, -0.9346, 3.294, -0.9346, 3.471, -1.065, 3.471, -0.9346, 3.642, -1.065, 3.642, -1.065, 3.471, -0.9346, 3.471, 2.589, 2.888, 2.459, 2.888, 2.459, 2.711, 2.589, 2.711, 0.2362, 3.642, 0.1061, 3.642, 0.1061, 3.471, 0.2362, 3.471, -0.1541, 3.294, -0.02395, 3.294, -0.02395, 3.471, -0.1541, 3.471, -0.5443, 3.642, -0.6744, 3.642, -0.6744, 3.471, -0.5443, 3.471, -1.325, 3.471, -1.455, 3.471, -1.455, 3.294, -1.325, 3.294, -0.2841, 3.642, -0.4142, 3.642, -0.4142, 3.471, -0.2841, 3.471, -0.8045, 3.294, -0.6744, 3.294, -0.6744, 3.471, -0.8045, 3.471, -0.1541, 3.642, -0.2841, 3.642, -0.2841, 3.471, -0.1541, 3.471, 2.589, 3.243, 2.459, 3.243, 2.459, 3.066, 2.589, 3.066, -3.763, 2.934, -3.59, 2.934, -3.59, 3.294, -3.763, 3.294, -3.59, 2.934, -3.417, 2.934, -3.417, 3.294, -3.59, 3.294, -3.417, 2.934, -3.245, 2.934, -3.245, 3.116, -3.417, 3.294, -3.245, 2.934, -3.072, 2.934, -3.072, 3.116, -3.245, 3.116, -3.072, 2.934, -2.899, 2.934, -2.899, 3.294, -3.072, 3.116, -2.899, 2.934, -2.726, 2.934, -2.726, 3.294, -2.899, 3.294, -2.726, 2.934, -2.553, 2.934, -2.553, 3.116, -2.726, 3.294, -2.553, 2.934, -2.38, 2.934, -2.38, 3.116, -2.553, 3.116, -2.38, 2.934, -2.208, 2.934, -2.208, 3.294, -2.38, 3.116, -2.208, 2.934, -2.035, 2.934, -2.035, 3.294, -2.208, 3.294, -2.035, 2.934, -1.862, 2.934, -1.862, 3.116, -2.035, 3.294, -1.862, 2.934, -1.689, 2.934, -1.689, 3.116, -1.862, 3.116, -1.689, 2.934, -1.516, 2.934, -1.516, 3.294, -1.689, 3.116, -1.516, 2.934, -1.343, 2.934, -1.343, 3.294, -1.516, 3.294, -1.343, 2.934, -1.171, 2.934, -1.171, 3.116, -1.343, 3.294, -1.171, 2.934, -0.9977, 2.934, -0.9977, 3.116, -1.171, 3.116, -0.9977, 2.934, -0.8248, 2.934, -0.8248, 3.294, -0.9977, 3.116, 2.589, 1.15, 2.459, 1.15, 2.459, 0.9787, 2.589, 0.9787, 2.589, 0.9787, 2.459, 0.9787, 2.459, 0.8077, 2.589, 0.8077, -0.2841, 3.294, -0.1541, 3.294, -0.1541, 3.471, -0.2841, 3.471, 0.4964, 3.642, 0.3663, 3.642, 0.3663, 3.471, 0.4964, 3.471, -1.195, 3.471, -1.325, 3.471, -1.325, 3.294, -1.195, 3.294, 0.1061, 3.642, -0.02396, 3.642, -0.02396, 3.471, 0.1061, 3.471, -0.9346, 3.294, -0.8045, 3.294, -0.8045, 3.471, -0.9346, 3.471, 1.927, 3.642, 1.797, 3.642, 1.797, 3.471, 1.927, 3.471, 2.589, 2.711, 2.459, 2.711, 2.459, 2.534, 2.589, 2.534, -0.8045, 3.642, -0.9346, 3.642, -0.9346, 3.471, -0.8045, 3.471, -0.5443, 3.294, -0.4142, 3.294, -0.4142, 3.471, -0.5443, 3.471, -0.6744, 3.642, -0.8045, 3.642, -0.8045, 3.471, -0.6744, 3.471, -1.065, 3.471, -1.195, 3.471, -1.195, 3.294, -1.065, 3.294, 0.6265, 3.642, 0.4964, 3.642, 0.4964, 3.471, 0.6265, 3.471, -0.6744, 3.294, -0.5443, 3.294, -0.5443, 3.471, -0.6744, 3.471, 0.7566, 3.642, 0.6265, 3.642, 0.6265, 3.471, 0.7566, 3.471, 2.589, 3.066, 2.459, 3.066, 2.459, 2.888, 2.589, 2.888, -3.763, 2.86, -3.59, 2.86, -3.59, 2.934, -3.763, 2.934, -3.59, 2.86, -3.417, 2.86, -3.417, 2.934, -3.59, 2.934, -3.417, 2.86, -3.245, 2.86, -3.245, 2.934, -3.417, 2.934, -3.245, 2.86, -3.072, 2.86, -3.072, 2.934, -3.245, 2.934, -3.072, 2.86, -2.899, 2.86, -2.899, 2.934, -3.072, 2.934, -2.899, 2.86, -2.726, 2.86, -2.726, 2.934, -2.899, 2.934, -2.726, 2.86, -2.553, 2.86, -2.553, 2.934, -2.726, 2.934, -2.553, 2.86, -2.38, 2.86, -2.38, 2.934, -2.553, 2.934, -2.38, 2.86, -2.208, 2.86, -2.208, 2.934, -2.38, 2.934, -2.208, 2.86, -2.035, 2.86, -2.035, 2.934, -2.208, 2.934, -2.035, 2.86, -1.862, 2.86, -1.862, 2.934, -2.035, 2.934, -1.862, 2.86, -1.689, 2.86, -1.689, 2.934, -1.862, 2.934, -1.689, 2.86, -1.516, 2.86, -1.516, 2.934, -1.689, 2.934, -1.516, 2.86, -1.343, 2.86, -1.343, 2.934, -1.516, 2.934, -1.343, 2.86, -1.171, 2.86, -1.171, 2.934, -1.343, 2.934, -1.171, 2.86, -0.9977, 2.861, -0.9977, 2.934, -1.171, 2.934, 2.533, 2.192, 2.533, 2.363, 2.459, 2.363, 2.459, 2.192, 2.533, 1.85, 2.533, 2.021, 2.459, 2.021, 2.459, 1.85, 2.533, 2.021, 2.533, 2.192, 2.459, 2.192, 2.459, 2.021, 2.113, 0.1984, 1.941, 0.1994, 1.941, 0.1247, 2.113, 0.1247, 1.941, 0.1994, 1.768, 0.1994, 1.768, 0.1247, 1.941, 0.1247, 1.768, 0.1994, 1.595, 0.1994, 1.595, 0.1247, 1.768, 0.1247, 1.595, 0.1994, 1.422, 0.1994, 1.422, 0.1247, 1.595, 0.1247, 1.422, 0.1994, 1.249, 0.1994, 1.249, 0.1247, 1.422, 0.1247, 1.249, 0.1994, 1.076, 0.1994, 1.076, 0.1247, 1.249, 0.1247, 1.076, 0.1994, 0.9036, 0.1994, 0.9036, 0.1247, 1.076, 0.1247, 0.9036, 0.1994, 0.7307, 0.1994, 0.7307, 0.1247, 0.9036, 0.1247, 0.7307, 0.1994, 0.5579, 0.1994, 0.5579, 0.1247, 0.7307, 0.1247, 0.5579, 0.1994, 0.3851, 0.1994, 0.3851, 0.1247, 0.5579, 0.1247, 0.3851, 0.1994, 0.2122, 0.1994, 0.2122, 0.1247, 0.3851, 0.1247, 0.2122, 0.1994, 0.03938, 0.1994, 0.03938, 0.1247, 0.2122, 0.1247, 0.03938, 0.1994, -0.1335, 0.1994, -0.1335, 0.1247, 0.03938, 0.1247, -0.1335, 0.1994, -0.3063, 0.1994, -0.3063, 0.1247, -0.1335, 0.1247, -0.3063, 0.1994, -0.4791, 0.1994, -0.4791, 0.1247, -0.3063, 0.1247, 2.459, 0.1247, 2.286, 0.1247, 2.286, -0.2347, 2.459, -0.2347, 2.286, 0.1247, 2.113, 0.1247, 2.113, -0.05675, 2.286, -0.2347, 2.113, 0.1247, 1.941, 0.1247, 1.941, -0.05675, 2.113, -0.05675, 1.941, 0.1247, 1.768, 0.1247, 1.768, -0.2347, 1.941, -0.05675, 1.768, 0.1247, 1.595, 0.1247, 1.595, -0.2347, 1.768, -0.2347, 1.595, 0.1247, 1.422, 0.1247, 1.422, -0.05675, 1.595, -0.2347, 1.422, 0.1247, 1.249, 0.1247, 1.249, -0.05675, 1.422, -0.05675, 1.249, 0.1247, 1.076, 0.1247, 1.076, -0.2347, 1.249, -0.05675, 1.076, 0.1247, 0.9036, 0.1247, 0.9036, -0.2347, 1.076, -0.2347, 0.9036, 0.1247, 0.7307, 0.1247, 0.7307, -0.05675, 0.9036, -0.2347, 0.7307, 0.1247, 0.5579, 0.1247, 0.5579, -0.05675, 0.7307, -0.05675, 0.5579, 0.1247, 0.3851, 0.1247, 0.3851, -0.2347, 0.5579, -0.05675, 0.3851, 0.1247, 0.2122, 0.1247, 0.2122, -0.2347, 0.3851, -0.2347, 0.2122, 0.1247, 0.03938, 0.1247, 0.03938, -0.05675, 0.2122, -0.2347, 0.03938, 0.1247, -0.1335, 0.1247, -0.1335, -0.05675, 0.03938, -0.05675, -0.1335, 0.1247, -0.3063, 0.1247, -0.3063, -0.2347, -0.1335, -0.05675, -0.3063, 0.1247, -0.4791, 0.1247, -0.4791, -0.2347, -0.3063, -0.2347, 3.862, -1.54, 3.761, -1.54, 3.761, -1.711, 3.862, -1.711, 3.862, -1.711, 3.761, -1.711, 3.761, -1.882, 3.862, -1.882, 3.862, -1.882, 3.761, -1.882, 3.761, -2.053, 3.862, -2.053, 3.862, -2.053, 3.761, -2.053, 3.761, -2.224, 3.862, -2.224, 3.862, -2.224, 3.761, -2.224, 3.761, -2.395, 3.862, -2.395, 3.862, -2.395, 3.761, -2.395, 3.761, -2.566, 3.862, -2.566, 3.862, -2.566, 3.761, -2.566, 3.761, -2.737, 3.862, -2.737, 3.862, -2.737, 3.761, -2.737, 3.761, -2.908, 3.862, -2.908, 3.862, -2.908, 3.761, -2.908, 3.761, -3.079, 3.862, -3.079, 3.862, -3.079, 3.761, -3.079, 3.761, -3.25, 3.862, -3.25, 3.862, -3.25, 3.761, -3.25, 3.761, -3.421, 3.862, -3.421, 3.862, -3.421, 3.761, -3.421, 3.761, -3.592, 3.862, -3.592, 3.862, -3.592, 3.761, -3.592, 3.761, -3.763, 3.862, -3.763, 3.359, -1.219, 3.258, -1.219, 3.258, -3.763, 3.359, -3.763, -1.556, 3.294, -1.455, 3.294, -1.455, 3.477, -1.556, 3.477, -1.556, 3.477, -1.455, 3.477, -1.455, 3.66, -1.556, 3.66, -1.556, 3.66, -1.455, 3.66, -1.455, 3.843, -1.556, 3.843, -0.652, 3.294, -0.652, 0.1994, -0.4791, 0.1994, -0.4791, 3.294, -0.4791, 3.294, -0.4791, 0.1994, -0.3063, 0.1994, -0.3063, 3.294, -0.3063, 3.294, -0.3063, 0.1994, -0.1335, 0.1994, -0.1335, 3.294, -0.1335, 3.294, -0.1335, 0.1994, 0.03938, 0.1994, 0.03938, 3.294, 0.03938, 3.294, 0.03938, 0.1994, 0.2122, 0.1994, 0.2122, 3.294, 0.2122, 3.294, 0.2122, 0.1994, 0.3851, 0.1994, 0.3851, 3.294, 0.3851, 3.294, 0.3851, 0.1994, 0.5579, 0.1994, 0.5579, 3.294, 0.5579, 3.294, 0.5579, 0.1994, 0.7307, 0.1994, 0.7307, 3.294, 0.7307, 3.294, 0.7307, 0.1994, 0.9036, 0.1994, 0.9036, 3.294, 0.9036, 3.294, 0.9036, 0.1994, 1.076, 0.1994, 1.076, 3.294, 1.076, 3.294, 1.076, 0.1994, 1.249, 0.1994, 1.249, 3.294, 1.249, 3.294, 1.249, 0.1994, 1.422, 0.1994, 1.422, 3.294, 1.422, 3.294, 1.422, 0.1994, 1.595, 0.1994, 1.595, 3.294, 1.595, 3.294, 1.595, 0.1994, 1.768, 0.1994, 1.719, 0.754, 1.719, 0.754, 1.768, 0.1994, 1.941, 0.1994, 1.904, 0.6457, 1.904, 0.6457, 1.941, 0.1994, 2.113, 0.1984, 2.089, 0.5454, 2.089, 0.5454, 2.113, 0.1984, 2.286, 0.1951, 2.274, 0.4721, -0.6521, 2.614, -0.652, 2.865, -0.8248, 2.864, -0.8372, 2.587, -0.8372, 2.587, -0.8248, 2.864, -0.9977, 2.861, -1.022, 2.514, -1.022, 2.514, -0.9977, 2.861, -1.171, 2.86, -1.207, 2.413, -1.207, 2.413, -1.171, 2.86, -1.343, 2.86, -1.393, 2.305, -1.393, 2.305, -1.343, 2.86, -1.516, 2.86, -1.516, -0.2347, -1.516, -0.2347, -1.516, 2.86, -1.689, 2.86, -1.689, -0.2347, -1.689, -0.2347, -1.689, 2.86, -1.862, 2.86, -1.862, -0.2347, -1.862, -0.2347, -1.862, 2.86, -2.035, 2.86, -2.035, -0.2347, -2.035, -0.2347, -2.035, 2.86, -2.208, 2.86, -2.208, -0.2347, -2.208, -0.2347, -2.208, 2.86, -2.38, 2.86, -2.38, -0.2347, -2.38, -0.2347, -2.38, 2.86, -2.553, 2.86, -2.553, -0.2347, -2.553, -0.2347, -2.553, 2.86, -2.726, 2.86, -2.726, -0.2347, -2.726, -0.2347, -2.726, 2.86, -2.899, 2.86, -2.899, -0.2347, -2.899, -0.2347, -2.899, 2.86, -3.072, 2.86, -3.072, -0.2347, -3.072, -0.2347, -3.072, 2.86, -3.245, 2.86, -3.245, -0.2347, -3.245, -0.2347, -3.245, 2.86, -3.417, 2.86, -3.417, -0.2347, -3.417, -0.2347, -3.417, 2.86, -3.59, 2.86, -3.59, -0.2347])
me_cube.use_remesh_preserve_volume = False
me_cube.use_remesh_preserve_attributes = False
me_cube.use_mirror_vertex_groups = False
me_cube.update()

# ---- objects
ob_cube_001 = bpy.data.objects.new('Cube.001', me_cube_001)
ob_cube = bpy.data.objects.new('Cube', me_cube)

# ---- transforms, parenting, visibility, modifiers, constraints
ob_cube_001.location = (0.0, 0.0, 1.191)
ob_cube_001.lineart.crease_threshold = 0.0
ob_cube.location = (0.0, 0.0, 0.0)
ob_cube.lineart.crease_threshold = 0.0

# ---- collection membership
col_collection_1.objects.link(ob_cube_001)
col_collection_1.objects.link(ob_cube)

# ---- scene / render settings (as saved in the file)
scene.frame_start = 1; scene.frame_end = 250; scene.frame_set(1)
scene.render.engine = 'BLENDER_EEVEE_NEXT'
scene.render.resolution_percentage = 50
scene.render.dither_intensity = 0.0
scene.cycles.use_denoising = False
scene.cycles.samples = 128
scene.cycles.sampling_pattern = 'TABULATED_SOBOL'
scene.cycles.light_sampling_threshold = 0.0
scene.cycles.use_adaptive_sampling = False
scene.cycles.use_light_tree = False
scene.cycles.blur_glossy = 0.0
scene.cycles.sample_clamp_indirect = 0.0
scene.view_settings.view_transform = 'Standard'
bpy.context.view_layer.update()

# ---- added for rendering (the .blend has no active camera and no usable light): camera, sun
cam_auto = bpy.data.cameras.new('AutoCamera')
cam_auto.lens = 50.0
cam_auto.sensor_width = 36.0
cam_auto.clip_end = 1000.0
ob_auto_camera = bpy.data.objects.new('AutoCamera', cam_auto)
scene.collection.objects.link(ob_auto_camera)
ob_auto_camera.location = (9.50817, -11.467, 7.92028)
ob_auto_camera.rotation_euler = (1.09748, -7.21219e-08, 0.694738)
scene.camera = ob_auto_camera
light_auto_sun = bpy.data.lights.new('AutoSun', 'SUN')
light_auto_sun.energy = 3.0
light_auto_sun.angle = 0.0523599
ob_auto_sun = bpy.data.objects.new('AutoSun', light_auto_sun)
scene.collection.objects.link(ob_auto_sun)
ob_auto_sun.rotation_euler = (0.872665, 0.174533, 0.523599)
bpy.context.view_layer.update()
